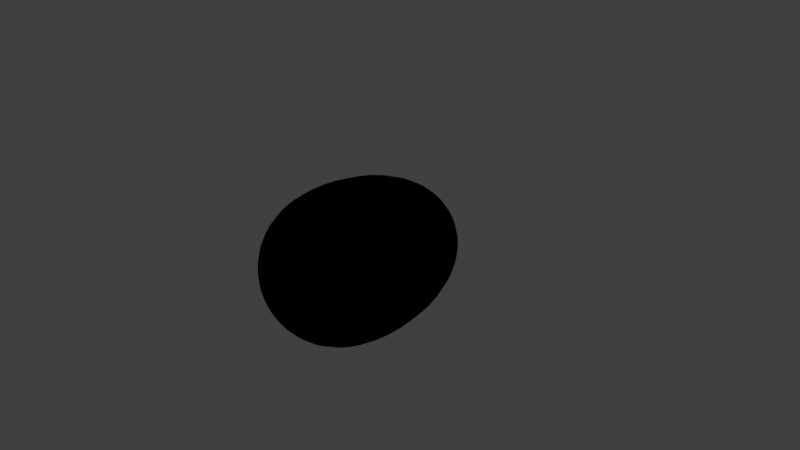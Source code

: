 # Source: egg_07_smooth_alternate_UVs.blend  (saved by Blender 2.77.0; exported with 4.5.12 LTS)
import bpy
from mathutils import Matrix  # noqa: F401  (used for matrix-valued properties, if any)

bpy.ops.wm.read_factory_settings(use_empty=True)
scene = bpy.context.scene
scene.name = 'Scene'

# ---- collections
col_collection_1 = bpy.data.collections.new('Collection 1'); scene.collection.children.link(col_collection_1)

# ---- images (referenced by path relative to the original .blend; pixels are not part of the script)
import os
ASSET_DIR = os.environ.get("B2B_ASSET_DIR", "")  # directory of the original .blend (textures are referenced by path, not embedded)
HERE = os.path.dirname(os.path.abspath(__file__))  # packed textures are extracted next to this script under _unpacked/

def load_image(name, relpath, width, height, colorspace="sRGB"):
    """Load a texture the original file referenced (path relative to the .blend, or extracted next to this script)."""
    p = next((c for c in (os.path.join(HERE, relpath), os.path.join(ASSET_DIR, relpath)) if relpath and os.path.exists(c)), "")
    if p:
        img = bpy.data.images.load(p, check_existing=True)
        img.name = name
    else:  # same state as the original file: an image datablock whose file is absent (Cycles renders it pink)
        img = bpy.data.images.new(name, width, height)
        img.source = "FILE"
        img.filepath = "//" + (relpath or name)
    img.colorspace_settings.name = colorspace
    return img
img_egg = load_image('Egg', 'Egg - Gentleman Normal.png', 1024, 1024, 'sRGB')

# ---- materials (node trees are filled in below, after node groups)
mat_egg_final_material = bpy.data.materials.new('Egg Final Material')
mat_egg_final_material.alpha_threshold = 0.0
mat_egg_final_material.roughness = 0.5

# ---- material node trees
mat_egg_final_material.use_nodes = True; mat_egg_final_material.node_tree.nodes.clear()
_N = mat_egg_final_material.node_tree.nodes; _L = mat_egg_final_material.node_tree.links
n0 = _N.new('NodeUndefined'); n0.name = 'Output'; n0.location = (300, 300)
n0.inputs[1].default_value = 1.0
n1 = _N.new('NodeUndefined'); n1.name = 'Material'; n1.location = (10, 300)
n1.inputs[1].default_value = (0.0, 0.0, 0.0, 1.0)
n1.inputs[2].default_value = 0.0
n1.inputs[3].default_value = (0.0, 0.0, 0.0)
n2 = _N.new('ShaderNodeTexImage'); n2.name = 'Image Texture'; n2.location = (-268, 355)
n2.width = 140
n2.image = img_egg
_L.new(n1.outputs[0], n0.inputs[0])
_L.new(n2.outputs[0], n1.inputs[0])

# ---- world
world_world = bpy.data.worlds.new('World'); scene.world = world_world
world_world.color = (0.05088, 0.05088, 0.05088)
world_world.use_sun_shadow = False
world_world.sun_shadow_jitter_overblur = 0.0
world_world.cycles.sampling_method = 'MANUAL'

# ---- cameras
cam_camera = bpy.data.cameras.new('Camera')
cam_camera.clip_end = 100.0
cam_camera.lens = 35.0
cam_camera.sensor_width = 32.0
cam_camera.sensor_height = 18.0
cam_camera.ortho_scale = 7.314
cam_camera.dof.focus_distance = 0.0

# ---- lights
light_lamp = bpy.data.lights.new('Lamp', 'POINT')
light_lamp.transmission_factor = 0.0
light_lamp.cutoff_distance = 30.0
light_lamp.energy = 100.0
light_lamp.shadow_buffer_clip_start = 1.001
light_lamp.shadow_soft_size = 0.1
light_lamp.shadow_maximum_resolution = 0.006
light_lamp.use_absolute_resolution = True

# ---- meshes
me_cubeziercircle_001 = bpy.data.meshes.new('CUBezierCircle.001')
me_cubeziercircle_001.from_pydata([(-0.1839, 1.763, 0.0), (-0.9999, -2.856e-08, 0.2125), (-1.011, 0.2029, 0.2148), (-1.005, 0.4095, 0.2136), (-0.982, 0.6156, 0.2087), (-0.9424, 0.8173, 0.2003), (-0.8858, 1.011, 0.1883), (-0.8119, 1.191, 0.1726), (-0.7208, 1.355, 0.1532), (-0.6121, 1.498, 0.1301), (-0.4858, 1.617, 0.1033), (-0.3418, 1.706, 0.07266), (-0.1799, 1.763, 0.03825), (-0.1333, -0.9925, 0.02833), (-0.2597, -0.9688, 0.0552), (-0.3786, -0.9298, 0.08047), (-0.4892, -0.876, 0.104), (-0.591, -0.8082, 0.1256), (-0.6833, -0.7271, 0.1452), (-0.7653, -0.6334, 0.1627), (-0.8366, -0.5277, 0.1778), (-0.8963, -0.4109, 0.1905), (-0.9439, -0.2835, 0.2006), (-0.9787, -0.1463, 0.208), (-0.9339, -5.587e-08, 0.4158), (-0.9439, 0.2029, 0.4203), (-0.9384, 0.4095, 0.4178), (-0.9172, 0.6156, 0.4084), (-0.8802, 0.8173, 0.3919), (-0.8273, 1.011, 0.3683), (-0.7583, 1.191, 0.3376), (-0.6732, 1.355, 0.2997), (-0.5717, 1.498, 0.2545), (-0.4538, 1.617, 0.202), (-0.3193, 1.706, 0.1421), (-0.168, 1.763, 0.07482), (-7.011e-08, 1.783, 1.49e-08), (-0.1245, -0.9925, 0.05543), (-0.2426, -0.9688, 0.108), (-0.3536, -0.9298, 0.1574), (-0.4569, -0.876, 0.2034), (-0.552, -0.8082, 0.2458), (-0.6381, -0.7271, 0.2841), (-0.7148, -0.6334, 0.3183), (-0.7813, -0.5277, 0.3479), (-0.8371, -0.4109, 0.3727), (-0.8816, -0.2835, 0.3925), (-0.914, -0.1463, 0.4069), (-0.827, -8.073e-08, 0.6009), (-0.8359, 0.2029, 0.6073), (-0.831, 0.4095, 0.6038), (-0.8122, 0.6156, 0.5901), (-0.7795, 0.8173, 0.5663), (-0.7326, 1.011, 0.5323), (-0.6715, 1.191, 0.4879), (-0.5961, 1.355, 0.4331), (-0.5063, 1.498, 0.3678), (-0.4018, 1.617, 0.292), (-0.2827, 1.706, 0.2054), (-0.1488, 1.763, 0.1081), (-0.1103, -0.9925, 0.0801), (-0.2148, -0.9688, 0.1561), (-0.3131, -0.9298, 0.2275), (-0.4046, -0.876, 0.294), (-0.4888, -0.8082, 0.3551), (-0.5651, -0.7271, 0.4106), (-0.633, -0.6334, 0.4599), (-0.6919, -0.5277, 0.5027), (-0.7413, -0.4109, 0.5386), (-0.7807, -0.2835, 0.5672), (-0.8094, -0.1463, 0.5881), (-0.684, -1.021e-07, 0.7597), (-0.6914, 0.2029, 0.7678), (-0.6873, 0.4095, 0.7633), (-0.6718, 0.6156, 0.7461), (-0.6447, 0.8173, 0.716), (-0.6059, 1.011, 0.673), (-0.5554, 1.191, 0.6169), (-0.4931, 1.355, 0.5476), (-0.4187, 1.498, 0.465), (-0.3324, 1.617, 0.3691), (-0.2338, 1.706, 0.2597), (-0.1231, 1.763, 0.1367), (-0.09119, -0.9925, 0.1013), (-0.1777, -0.9688, 0.1973), (-0.259, -0.9298, 0.2876), (-0.3347, -0.876, 0.3717), (-0.4043, -0.8082, 0.449), (-0.4674, -0.7271, 0.5191), (-0.5236, -0.6334, 0.5815), (-0.5723, -0.5277, 0.6356), (-0.6132, -0.4109, 0.681), (-0.6457, -0.2835, 0.7171), (-0.6695, -0.1463, 0.7435), (-0.5111, -1.189e-07, 0.8853), (-0.5166, 0.2029, 0.8948), (-0.5136, 0.4095, 0.8896), (-0.502, 0.6156, 0.8695), (-0.4817, 0.8173, 0.8344), (-0.4528, 1.011, 0.7842), (-0.415, 1.191, 0.7189), (-0.3684, 1.355, 0.6381), (-0.3129, 1.498, 0.5419), (-0.2483, 1.617, 0.4302), (-0.1747, 1.706, 0.3026), (-0.09197, 1.763, 0.1593), (-0.06814, -0.9925, 0.118), (-0.1328, -0.9688, 0.2299), (-0.1935, -0.9298, 0.3352), (-0.2501, -0.876, 0.4331), (-0.3021, -0.8082, 0.5233), (-0.3493, -0.7271, 0.6049), (-0.3912, -0.6334, 0.6776), (-0.4276, -0.5277, 0.7407), (-0.4582, -0.4109, 0.7936), (-0.4825, -0.2835, 0.8357), (-0.5003, -0.1463, 0.8665), (-0.3159, -1.306e-07, 0.9722), (-0.3193, 0.2029, 0.9827), (-0.3174, 0.4095, 0.9769), (-0.3102, 0.6156, 0.9548), (-0.2977, 0.8173, 0.9163), (-0.2798, 1.011, 0.8612), (-0.2565, 1.191, 0.7894), (-0.2277, 1.355, 0.7008), (-0.1934, 1.498, 0.5952), (-0.1535, 1.617, 0.4724), (-0.108, 1.706, 0.3324), (-0.05684, 1.763, 0.1749), (-0.04211, -0.9925, 0.1296), (-0.08205, -0.9688, 0.2525), (-0.1196, -0.9298, 0.3681), (-0.1546, -0.876, 0.4757), (-0.1867, -0.8082, 0.5746), (-0.2159, -0.7271, 0.6643), (-0.2418, -0.6334, 0.7442), (-0.2643, -0.5277, 0.8134), (-0.2832, -0.4109, 0.8715), (-0.2982, -0.2835, 0.9178), (-0.3092, -0.1463, 0.9515), (-0.1069, -1.366e-07, 1.017), (-0.108, 0.2029, 1.028), (-0.1074, 0.4095, 1.022), (-0.1049, 0.6156, 0.9985), (-0.1007, 0.8173, 0.9582), (-0.09466, 1.011, 0.9006), (-0.08677, 1.191, 0.8255), (-0.07702, 1.355, 0.7328), (-0.06541, 1.498, 0.6223), (-0.05192, 1.617, 0.494), (-0.03653, 1.706, 0.3476), (-0.01923, 1.763, 0.1829), (-0.01424, -0.9925, 0.1355), (-0.02775, -0.9688, 0.2641), (-0.04046, -0.9298, 0.3849), (-0.05228, -0.876, 0.4974), (-0.06316, -0.8082, 0.6009), (-0.07302, -0.7271, 0.6947), (-0.08179, -0.6334, 0.7782), (-0.0894, -0.5277, 0.8506), (-0.09578, -0.4109, 0.9113), (-0.1009, -0.2835, 0.9597), (-0.1046, -0.1463, 0.995), (0.1069, -1.366e-07, 1.017), (0.108, 0.2029, 1.028), (0.1074, 0.4095, 1.022), (0.1049, 0.6156, 0.9985), (0.1007, 0.8173, 0.9582), (0.09466, 1.011, 0.9006), (0.08677, 1.191, 0.8255), (0.07702, 1.355, 0.7328), (0.06541, 1.498, 0.6224), (0.05192, 1.617, 0.494), (0.03653, 1.706, 0.3476), (0.01923, 1.763, 0.1829), (0.01425, -0.9925, 0.1355), (0.02775, -0.9688, 0.2641), (0.04046, -0.9298, 0.3849), (0.05228, -0.876, 0.4974), (0.06316, -0.8082, 0.6009), (0.07302, -0.7271, 0.6947), (0.08179, -0.6334, 0.7782), (0.0894, -0.5277, 0.8506), (0.09578, -0.4109, 0.9113), (0.1009, -0.2835, 0.9597), (0.1046, -0.1463, 0.995), (0.3159, -1.306e-07, 0.9722), (0.3193, 0.2029, 0.9827), (0.3174, 0.4095, 0.9769), (0.3102, 0.6156, 0.9548), (0.2977, 0.8173, 0.9163), (0.2798, 1.011, 0.8612), (0.2565, 1.191, 0.7894), (0.2277, 1.355, 0.7008), (0.1934, 1.498, 0.5952), (0.1535, 1.617, 0.4724), (0.108, 1.706, 0.3324), (0.05684, 1.763, 0.1749), (0.04211, -0.9925, 0.1296), (0.08205, -0.9688, 0.2525), (0.1196, -0.9298, 0.3681), (0.1546, -0.876, 0.4757), (0.1867, -0.8082, 0.5746), (0.2159, -0.7271, 0.6643), (0.2418, -0.6334, 0.7442), (0.2643, -0.5277, 0.8134), (0.2832, -0.4109, 0.8715), (0.2982, -0.2835, 0.9178), (0.3092, -0.1463, 0.9515), (0.5111, -1.189e-07, 0.8853), (0.5166, 0.2029, 0.8948), (0.5136, 0.4095, 0.8896), (0.502, 0.6156, 0.8695), (0.4817, 0.8173, 0.8344), (0.4528, 1.011, 0.7842), (0.415, 1.191, 0.7189), (0.3684, 1.355, 0.6381), (0.3129, 1.498, 0.5419), (0.2483, 1.617, 0.4302), (0.1747, 1.706, 0.3026), (0.09197, 1.763, 0.1593), (0.06814, -0.9925, 0.118), (0.1328, -0.9688, 0.2299), (0.1935, -0.9298, 0.3352), (0.2501, -0.876, 0.4331), (0.3021, -0.8082, 0.5233), (0.3493, -0.7271, 0.6049), (0.3912, -0.6334, 0.6776), (0.4276, -0.5277, 0.7407), (0.4582, -0.4109, 0.7936), (0.4825, -0.2835, 0.8357), (0.5003, -0.1463, 0.8665), (0.684, -1.021e-07, 0.7597), (0.6914, 0.2029, 0.7678), (0.6873, 0.4095, 0.7633), (0.6718, 0.6156, 0.7461), (0.6447, 0.8173, 0.716), (0.6059, 1.011, 0.673), (0.5554, 1.191, 0.6169), (0.4931, 1.355, 0.5476), (0.4187, 1.498, 0.465), (0.3324, 1.617, 0.3691), (0.2338, 1.706, 0.2597), (0.1231, 1.763, 0.1367), (0.09119, -0.9925, 0.1013), (0.1777, -0.9688, 0.1973), (0.259, -0.9298, 0.2876), (0.3347, -0.876, 0.3717), (0.4043, -0.8082, 0.449), (0.4674, -0.7271, 0.5191), (0.5236, -0.6334, 0.5815), (0.5723, -0.5277, 0.6356), (0.6132, -0.4109, 0.681), (0.6457, -0.2835, 0.7171), (0.6695, -0.1463, 0.7435), (0.827, -8.073e-08, 0.6009), (0.8359, 0.2029, 0.6073), (0.831, 0.4095, 0.6038), (0.8122, 0.6156, 0.5901), (0.7795, 0.8173, 0.5663), (0.7326, 1.011, 0.5323), (0.6715, 1.191, 0.4879), (0.5961, 1.355, 0.4331), (0.5063, 1.498, 0.3678), (0.4018, 1.617, 0.292), (0.2827, 1.706, 0.2054), (0.1488, 1.763, 0.1081), (0.1103, -0.9925, 0.0801), (0.2148, -0.9688, 0.1561), (0.3131, -0.9298, 0.2275), (0.4046, -0.876, 0.294), (0.4888, -0.8082, 0.3551), (0.5651, -0.7271, 0.4106), (0.633, -0.6334, 0.4599), (0.6919, -0.5277, 0.5027), (0.7413, -0.4109, 0.5386), (0.7807, -0.2835, 0.5672), (0.8094, -0.1463, 0.5881), (0.9339, -5.587e-08, 0.4158), (0.9439, 0.2029, 0.4203), (0.9384, 0.4095, 0.4178), (0.9172, 0.6156, 0.4084), (0.8802, 0.8173, 0.3919), (0.8273, 1.011, 0.3683), (0.7583, 1.191, 0.3376), (0.6732, 1.355, 0.2997), (0.5717, 1.498, 0.2545), (0.4538, 1.617, 0.202), (0.3193, 1.706, 0.1421), (0.168, 1.763, 0.07482), (0.1245, -0.9925, 0.05543), (0.2426, -0.9688, 0.108), (0.3536, -0.9298, 0.1574), (0.4569, -0.876, 0.2034), (0.552, -0.8082, 0.2458), (0.6381, -0.7271, 0.2841), (0.7148, -0.6334, 0.3183), (0.7813, -0.5277, 0.3479), (0.8371, -0.4109, 0.3727), (0.8816, -0.2835, 0.3925), (0.914, -0.1463, 0.4069), (0.9999, -2.856e-08, 0.2125), (1.011, 0.2029, 0.2148), (1.005, 0.4095, 0.2136), (0.982, 0.6156, 0.2087), (0.9424, 0.8173, 0.2003), (0.8858, 1.011, 0.1883), (0.8119, 1.191, 0.1726), (0.7208, 1.355, 0.1532), (0.6121, 1.498, 0.1301), (0.4858, 1.617, 0.1033), (0.3418, 1.706, 0.07266), (0.1799, 1.763, 0.03825), (0.1333, -0.9925, 0.02833), (0.2597, -0.9688, 0.0552), (0.3786, -0.9298, 0.08047), (0.4892, -0.876, 0.104), (0.591, -0.8082, 0.1256), (0.6833, -0.7271, 0.1452), (0.7653, -0.6334, 0.1627), (0.8366, -0.5277, 0.1778), (0.8963, -0.4109, 0.1905), (0.9439, -0.2835, 0.2006), (0.9787, -0.1463, 0.208), (1.022, 1.665e-15, -1.207e-07), (1.033, 0.2029, -4.617e-08), (1.027, 0.4095, -7.597e-08), (1.004, 0.6156, 1.028e-07), (0.9635, 0.8173, 2.833e-08), (0.9056, 1.011, 1.326e-07), (0.8301, 1.191, 3.562e-07), (0.7369, 1.355, 2.37e-07), (0.6258, 1.498, 3.115e-07), (0.4967, 1.617, 4.009e-07), (0.3495, 1.706, 3.189e-07), (0.1839, 1.763, 3.189e-07), (0.1363, -0.9925, -4.336e-07), (0.2655, -0.9688, -4.112e-07), (0.387, -0.9298, -4.112e-07), (0.5002, -0.876, -3.814e-07), (0.6042, -0.8082, -3.293e-07), (0.6985, -0.7271, -3.889e-07), (0.7824, -0.6334, -1.654e-07), (0.8553, -0.5277, -1.058e-07), (0.9163, -0.4109, -1.952e-07), (0.965, -0.2835, -1.356e-07), (1.001, -0.1463, 2.833e-08), (0.9999, 2.856e-08, -0.2125), (1.011, 0.2029, -0.2148), (1.005, 0.4095, -0.2136), (0.982, 0.6156, -0.2087), (0.9424, 0.8173, -0.2003), (0.8858, 1.011, -0.1883), (0.8119, 1.191, -0.1726), (0.7208, 1.355, -0.1532), (0.6121, 1.498, -0.1301), (0.4858, 1.617, -0.1033), (0.3418, 1.706, -0.07266), (0.1799, 1.763, -0.03824), (0.1333, -0.9925, -0.02833), (0.2597, -0.9688, -0.0552), (0.3786, -0.9298, -0.08047), (0.4892, -0.876, -0.104), (0.591, -0.8082, -0.1256), (0.6833, -0.7271, -0.1452), (0.7653, -0.6334, -0.1627), (0.8366, -0.5277, -0.1778), (0.8963, -0.4109, -0.1905), (0.9439, -0.2835, -0.2006), (0.9787, -0.1463, -0.208), (0.9339, 5.587e-08, -0.4158), (0.9439, 0.2029, -0.4203), (0.9384, 0.4095, -0.4178), (0.9172, 0.6156, -0.4084), (0.8802, 0.8173, -0.3919), (0.8273, 1.011, -0.3683), (0.7583, 1.191, -0.3376), (0.6732, 1.355, -0.2997), (0.5717, 1.498, -0.2545), (0.4538, 1.617, -0.202), (0.3193, 1.706, -0.1421), (0.168, 1.763, -0.07482), (-8.197e-08, -1.0, -3.857e-07), (0.1245, -0.9925, -0.05543), (0.2426, -0.9688, -0.108), (0.3536, -0.9298, -0.1574), (0.4569, -0.876, -0.2034), (0.552, -0.8082, -0.2458), (0.6381, -0.7271, -0.2841), (0.7148, -0.6334, -0.3183), (0.7813, -0.5277, -0.3479), (0.8371, -0.4109, -0.3727), (0.8816, -0.2835, -0.3925), (0.914, -0.1463, -0.4069), (0.827, 8.073e-08, -0.6009), (0.8359, 0.2029, -0.6073), (0.831, 0.4095, -0.6038), (0.8122, 0.6156, -0.5901), (0.7795, 0.8173, -0.5663), (0.7326, 1.011, -0.5323), (0.6715, 1.191, -0.4879), (0.5961, 1.355, -0.4331), (0.5063, 1.498, -0.3678), (0.4018, 1.617, -0.292), (0.2827, 1.706, -0.2054), (0.1488, 1.763, -0.1081), (0.1103, -0.9925, -0.0801), (0.2148, -0.9688, -0.1561), (0.3131, -0.9298, -0.2275), (0.4046, -0.876, -0.294), (0.4888, -0.8082, -0.3551), (0.5651, -0.7271, -0.4106), (0.633, -0.6334, -0.4599), (0.6919, -0.5277, -0.5027), (0.7413, -0.4109, -0.5386), (0.7807, -0.2835, -0.5672), (0.8094, -0.1463, -0.5881), (0.684, 1.021e-07, -0.7597), (0.6914, 0.2029, -0.7678), (0.6873, 0.4095, -0.7633), (0.6718, 0.6156, -0.7461), (0.6447, 0.8173, -0.716), (0.6059, 1.011, -0.673), (0.5554, 1.191, -0.6169), (0.4931, 1.355, -0.5476), (0.4187, 1.498, -0.465), (0.3324, 1.617, -0.3691), (0.2338, 1.706, -0.2597), (0.1231, 1.763, -0.1367), (0.09119, -0.9925, -0.1013), (0.1777, -0.9688, -0.1973), (0.259, -0.9298, -0.2876), (0.3347, -0.876, -0.3717), (0.4043, -0.8082, -0.449), (0.4674, -0.7271, -0.5191), (0.5236, -0.6334, -0.5815), (0.5723, -0.5277, -0.6356), (0.6132, -0.4109, -0.681), (0.6457, -0.2835, -0.7171), (0.6695, -0.1463, -0.7435), (0.5111, 1.189e-07, -0.8853), (0.5166, 0.2029, -0.8948), (0.5136, 0.4095, -0.8896), (0.502, 0.6156, -0.8695), (0.4817, 0.8173, -0.8344), (0.4528, 1.011, -0.7842), (0.415, 1.191, -0.7189), (0.3684, 1.355, -0.6381), (0.3129, 1.498, -0.5419), (0.2483, 1.617, -0.4302), (0.1747, 1.706, -0.3026), (0.09197, 1.763, -0.1593), (0.06814, -0.9925, -0.118), (0.1328, -0.9688, -0.2299), (0.1935, -0.9298, -0.3352), (0.2501, -0.876, -0.4331), (0.3021, -0.8082, -0.5233), (0.3493, -0.7271, -0.605), (0.3912, -0.6334, -0.6776), (0.4276, -0.5277, -0.7407), (0.4582, -0.4109, -0.7936), (0.4825, -0.2835, -0.8357), (0.5003, -0.1463, -0.8665), (0.3159, 1.306e-07, -0.9722), (0.3193, 0.2029, -0.9827), (0.3174, 0.4095, -0.9769), (0.3102, 0.6156, -0.9548), (0.2977, 0.8173, -0.9163), (0.2798, 1.011, -0.8612), (0.2565, 1.191, -0.7894), (0.2277, 1.355, -0.7008), (0.1934, 1.498, -0.5952), (0.1535, 1.617, -0.4724), (0.108, 1.706, -0.3324), (0.05684, 1.763, -0.1749), (0.04211, -0.9925, -0.1296), (0.08205, -0.9688, -0.2525), (0.1196, -0.9298, -0.3681), (0.1546, -0.876, -0.4757), (0.1867, -0.8082, -0.5746), (0.2159, -0.7271, -0.6643), (0.2418, -0.6334, -0.7442), (0.2643, -0.5277, -0.8134), (0.2832, -0.4109, -0.8715), (0.2982, -0.2835, -0.9178), (0.3092, -0.1463, -0.9515), (0.1069, 1.366e-07, -1.017), (0.108, 0.2029, -1.028), (0.1074, 0.4095, -1.022), (0.1049, 0.6156, -0.9985), (0.1007, 0.8173, -0.9582), (0.09466, 1.011, -0.9006), (0.08677, 1.191, -0.8255), (0.07702, 1.355, -0.7328), (0.06541, 1.498, -0.6223), (0.05192, 1.617, -0.494), (0.03653, 1.706, -0.3476), (0.01923, 1.763, -0.1829), (0.01424, -0.9925, -0.1355), (0.02775, -0.9688, -0.2641), (0.04046, -0.9298, -0.3849), (0.05228, -0.876, -0.4974), (0.06316, -0.8082, -0.6009), (0.07302, -0.7271, -0.6947), (0.08179, -0.6334, -0.7782), (0.0894, -0.5277, -0.8506), (0.09578, -0.4109, -0.9113), (0.1009, -0.2835, -0.9597), (0.1046, -0.1463, -0.995), (-0.1069, 1.366e-07, -1.017), (-0.108, 0.2029, -1.028), (-0.1074, 0.4095, -1.022), (-0.1049, 0.6156, -0.9985), (-0.1007, 0.8173, -0.9582), (-0.09466, 1.011, -0.9006), (-0.08677, 1.191, -0.8255), (-0.07702, 1.355, -0.7328), (-0.06541, 1.498, -0.6223), (-0.05192, 1.617, -0.494), (-0.03653, 1.706, -0.3476), (-0.01923, 1.763, -0.1829), (-0.01425, -0.9925, -0.1355), (-0.02775, -0.9688, -0.2641), (-0.04046, -0.9298, -0.3849), (-0.05228, -0.876, -0.4974), (-0.06316, -0.8082, -0.6009), (-0.07302, -0.7271, -0.6947), (-0.08179, -0.6334, -0.7782), (-0.0894, -0.5277, -0.8506), (-0.09578, -0.4109, -0.9113), (-0.1009, -0.2835, -0.9597), (-0.1046, -0.1463, -0.995), (-0.3159, 1.306e-07, -0.9722), (-0.3193, 0.2029, -0.9827), (-0.3174, 0.4095, -0.9769), (-0.3102, 0.6156, -0.9548), (-0.2977, 0.8173, -0.9163), (-0.2798, 1.011, -0.8612), (-0.2565, 1.191, -0.7894), (-0.2277, 1.355, -0.7008), (-0.1934, 1.498, -0.5952), (-0.1535, 1.617, -0.4724), (-0.108, 1.706, -0.3324), (-0.05684, 1.763, -0.1749), (-0.04211, -0.9925, -0.1296), (-0.08205, -0.9688, -0.2525), (-0.1196, -0.9298, -0.3681), (-0.1546, -0.876, -0.4757), (-0.1867, -0.8082, -0.5746), (-0.2159, -0.7271, -0.6643), (-0.2418, -0.6334, -0.7442), (-0.2643, -0.5277, -0.8134), (-0.2832, -0.4109, -0.8715), (-0.2982, -0.2835, -0.9178), (-0.3092, -0.1463, -0.9515), (-0.5111, 1.189e-07, -0.8853), (-0.5166, 0.2029, -0.8948), (-0.5136, 0.4095, -0.8896), (-0.502, 0.6156, -0.8695), (-0.4817, 0.8173, -0.8344), (-0.4528, 1.011, -0.7842), (-0.415, 1.191, -0.7189), (-0.3684, 1.355, -0.6381), (-0.3129, 1.498, -0.5419), (-0.2483, 1.617, -0.4302), (-0.1747, 1.706, -0.3026), (-0.09197, 1.763, -0.1593), (-0.06814, -0.9925, -0.118), (-0.1328, -0.9688, -0.2299), (-0.1935, -0.9298, -0.3352), (-0.2501, -0.876, -0.4331), (-0.3021, -0.8082, -0.5233), (-0.3493, -0.7271, -0.6049), (-0.3912, -0.6334, -0.6776), (-0.4276, -0.5277, -0.7407), (-0.4582, -0.4109, -0.7936), (-0.4825, -0.2835, -0.8357), (-0.5003, -0.1463, -0.8665), (-0.684, 1.021e-07, -0.7597), (-0.6914, 0.2029, -0.7678), (-0.6873, 0.4095, -0.7633), (-0.6718, 0.6156, -0.7461), (-0.6447, 0.8173, -0.716), (-0.6059, 1.011, -0.673), (-0.5554, 1.191, -0.6169), (-0.4931, 1.355, -0.5476), (-0.4187, 1.498, -0.465), (-0.3324, 1.617, -0.3691), (-0.2338, 1.706, -0.2597), (-0.1231, 1.763, -0.1367), (-0.09119, -0.9925, -0.1013), (-0.1777, -0.9688, -0.1973), (-0.259, -0.9298, -0.2876), (-0.3347, -0.876, -0.3717), (-0.4043, -0.8082, -0.449), (-0.4674, -0.7271, -0.5191), (-0.5236, -0.6334, -0.5815), (-0.5723, -0.5277, -0.6356), (-0.6132, -0.4109, -0.681), (-0.6457, -0.2835, -0.7171), (-0.6695, -0.1463, -0.7435), (-0.827, 8.073e-08, -0.6009), (-0.8359, 0.2029, -0.6073), (-0.831, 0.4095, -0.6038), (-0.8122, 0.6156, -0.5901), (-0.7795, 0.8173, -0.5663), (-0.7326, 1.011, -0.5323), (-0.6715, 1.191, -0.4879), (-0.5961, 1.355, -0.4331), (-0.5063, 1.498, -0.3678), (-0.4018, 1.617, -0.292), (-0.2827, 1.706, -0.2054), (-0.1488, 1.763, -0.1081), (-0.1103, -0.9925, -0.0801), (-0.2148, -0.9688, -0.1561), (-0.3131, -0.9298, -0.2275), (-0.4046, -0.876, -0.294), (-0.4888, -0.8082, -0.3551), (-0.5651, -0.7271, -0.4106), (-0.633, -0.6334, -0.4599), (-0.6919, -0.5277, -0.5027), (-0.7413, -0.4109, -0.5386), (-0.7807, -0.2835, -0.5672), (-0.8094, -0.1463, -0.5881), (-0.9339, 5.587e-08, -0.4158), (-0.9439, 0.2029, -0.4203), (-0.9384, 0.4095, -0.4178), (-0.9172, 0.6156, -0.4084), (-0.8802, 0.8173, -0.3919), (-0.8273, 1.011, -0.3683), (-0.7583, 1.191, -0.3376), (-0.6732, 1.355, -0.2997), (-0.5717, 1.498, -0.2545), (-0.4538, 1.617, -0.202), (-0.3193, 1.706, -0.1421), (-0.168, 1.763, -0.07482), (-0.1245, -0.9925, -0.05543), (-0.2426, -0.9688, -0.108), (-0.3536, -0.9298, -0.1574), (-0.4569, -0.876, -0.2034), (-0.552, -0.8082, -0.2458), (-0.6381, -0.7271, -0.2841), (-0.7148, -0.6334, -0.3183), (-0.7813, -0.5277, -0.3479), (-0.8371, -0.4109, -0.3727), (-0.8816, -0.2835, -0.3925), (-0.914, -0.1463, -0.4069), (-0.9999, 2.856e-08, -0.2125), (-1.011, 0.2029, -0.2148), (-1.005, 0.4095, -0.2136), (-0.982, 0.6156, -0.2087), (-0.9424, 0.8173, -0.2003), (-0.8858, 1.011, -0.1883), (-0.8119, 1.191, -0.1726), (-0.7208, 1.355, -0.1532), (-0.6121, 1.498, -0.1301), (-0.4858, 1.617, -0.1033), (-0.3418, 1.706, -0.07266), (-0.1799, 1.763, -0.03825), (-0.1333, -0.9925, -0.02833), (-0.2597, -0.9688, -0.0552), (-0.3786, -0.9298, -0.08047), (-0.4892, -0.876, -0.104), (-0.591, -0.8082, -0.1256), (-0.6833, -0.7271, -0.1452), (-0.7653, -0.6334, -0.1627), (-0.8366, -0.5277, -0.1778), (-0.8963, -0.4109, -0.1905), (-0.9439, -0.2835, -0.2006), (-0.9787, -0.1463, -0.208), (-1.022, -3.919e-14, 1.475e-07), (-1.033, 0.2029, 1.624e-07), (-1.027, 0.4095, 7.304e-08), (-1.004, 0.6156, 4.324e-08), (-0.9635, 0.8173, 1.326e-07), (-0.9056, 1.011, 5.814e-08), (-0.8301, 1.191, 4.324e-08), (-0.7369, 1.355, 1.028e-07), (-0.6258, 1.498, 1.475e-07), (-0.4967, 1.617, 8.794e-08), (-0.3495, 1.706, 5.069e-08), (-0.1363, -0.9925, 2.647e-08), (-0.2655, -0.9688, 3.206e-08), (-0.387, -0.9298, 8.794e-08), (-0.5002, -0.876, -1.637e-08), (-0.6042, -0.8082, 1.343e-08), (-0.6985, -0.7271, 2.519e-07), (-0.7824, -0.6334, -3.127e-08), (-0.8553, -0.5277, 7.304e-08), (-0.9163, -0.4109, 2.668e-07), (-0.965, -0.2835, 2.817e-07), (-1.001, -0.1463, 5.814e-08)], [], [(672, 3, 4, 673), (685, 17, 18, 686), (680, 11, 12, 0), (673, 4, 5, 674), (686, 18, 19, 687), (0, 12, 36), (674, 5, 6, 675), (687, 19, 20, 688), (382, 13, 681), (675, 6, 7, 676), (688, 20, 21, 689), (681, 13, 14, 682), (676, 7, 8, 677), (689, 21, 22, 690), (682, 14, 15, 683), (677, 8, 9, 678), (690, 22, 23, 691), (670, 1, 2, 671), (683, 15, 16, 684), (678, 9, 10, 679), (691, 23, 1, 670), (671, 2, 3, 672), (684, 16, 17, 685), (679, 10, 11, 680), (1, 24, 25, 2), (15, 39, 40, 16), (9, 32, 33, 10), (23, 47, 24, 1), (2, 25, 26, 3), (16, 40, 41, 17), (10, 33, 34, 11), (3, 26, 27, 4), (17, 41, 42, 18), (11, 34, 35, 12), (4, 27, 28, 5), (18, 42, 43, 19), (12, 35, 36), (5, 28, 29, 6), (19, 43, 44, 20), (382, 37, 13), (6, 29, 30, 7), (20, 44, 45, 21), (13, 37, 38, 14), (7, 30, 31, 8), (21, 45, 46, 22), (14, 38, 39, 15), (8, 31, 32, 9), (22, 46, 47, 23), (27, 51, 52, 28), (42, 65, 66, 43), (35, 59, 36), (28, 52, 53, 29), (43, 66, 67, 44), (382, 60, 37), (29, 53, 54, 30), (44, 67, 68, 45), (37, 60, 61, 38), (30, 54, 55, 31), (45, 68, 69, 46), (38, 61, 62, 39), (31, 55, 56, 32), (46, 69, 70, 47), (24, 48, 49, 25), (39, 62, 63, 40), (32, 56, 57, 33), (47, 70, 48, 24), (25, 49, 50, 26), (40, 63, 64, 41), (33, 57, 58, 34), (26, 50, 51, 27), (41, 64, 65, 42), (34, 58, 59, 35), (60, 83, 84, 61), (54, 77, 78, 55), (68, 91, 92, 69), (61, 84, 85, 62), (55, 78, 79, 56), (69, 92, 93, 70), (48, 71, 72, 49), (62, 85, 86, 63), (56, 79, 80, 57), (70, 93, 71, 48), (49, 72, 73, 50), (63, 86, 87, 64), (57, 80, 81, 58), (50, 73, 74, 51), (64, 87, 88, 65), (58, 81, 82, 59), (51, 74, 75, 52), (65, 88, 89, 66), (59, 82, 36), (52, 75, 76, 53), (66, 89, 90, 67), (382, 83, 60), (53, 76, 77, 54), (67, 90, 91, 68), (72, 95, 96, 73), (86, 109, 110, 87), (80, 103, 104, 81), (73, 96, 97, 74), (87, 110, 111, 88), (81, 104, 105, 82), (74, 97, 98, 75), (88, 111, 112, 89), (82, 105, 36), (75, 98, 99, 76), (89, 112, 113, 90), (382, 106, 83), (76, 99, 100, 77), (90, 113, 114, 91), (83, 106, 107, 84), (77, 100, 101, 78), (91, 114, 115, 92), (84, 107, 108, 85), (78, 101, 102, 79), (92, 115, 116, 93), (71, 94, 95, 72), (85, 108, 109, 86), (79, 102, 103, 80), (93, 116, 94, 71), (98, 121, 122, 99), (112, 135, 136, 113), (382, 129, 106), (99, 122, 123, 100), (113, 136, 137, 114), (106, 129, 130, 107), (100, 123, 124, 101), (114, 137, 138, 115), (107, 130, 131, 108), (101, 124, 125, 102), (115, 138, 139, 116), (94, 117, 118, 95), (108, 131, 132, 109), (102, 125, 126, 103), (116, 139, 117, 94), (95, 118, 119, 96), (109, 132, 133, 110), (103, 126, 127, 104), (96, 119, 120, 97), (110, 133, 134, 111), (104, 127, 128, 105), (97, 120, 121, 98), (111, 134, 135, 112), (105, 128, 36), (130, 153, 154, 131), (124, 147, 148, 125), (138, 161, 162, 139), (117, 140, 141, 118), (131, 154, 155, 132), (125, 148, 149, 126), (139, 162, 140, 117), (118, 141, 142, 119), (132, 155, 156, 133), (126, 149, 150, 127), (119, 142, 143, 120), (133, 156, 157, 134), (127, 150, 151, 128), (120, 143, 144, 121), (134, 157, 158, 135), (128, 151, 36), (121, 144, 145, 122), (135, 158, 159, 136), (382, 152, 129), (122, 145, 146, 123), (136, 159, 160, 137), (129, 152, 153, 130), (123, 146, 147, 124), (137, 160, 161, 138), (142, 165, 166, 143), (156, 179, 180, 157), (150, 173, 174, 151), (143, 166, 167, 144), (157, 180, 181, 158), (151, 174, 36), (144, 167, 168, 145), (158, 181, 182, 159), (382, 175, 152), (145, 168, 169, 146), (159, 182, 183, 160), (152, 175, 176, 153), (146, 169, 170, 147), (160, 183, 184, 161), (153, 176, 177, 154), (147, 170, 171, 148), (161, 184, 185, 162), (140, 163, 164, 141), (154, 177, 178, 155), (148, 171, 172, 149), (162, 185, 163, 140), (141, 164, 165, 142), (155, 178, 179, 156), (149, 172, 173, 150), (168, 191, 192, 169), (182, 205, 206, 183), (175, 198, 199, 176), (169, 192, 193, 170), (183, 206, 207, 184), (176, 199, 200, 177), (170, 193, 194, 171), (184, 207, 208, 185), (163, 186, 187, 164), (177, 200, 201, 178), (171, 194, 195, 172), (185, 208, 186, 163), (164, 187, 188, 165), (178, 201, 202, 179), (172, 195, 196, 173), (165, 188, 189, 166), (179, 202, 203, 180), (173, 196, 197, 174), (166, 189, 190, 167), (180, 203, 204, 181), (174, 197, 36), (167, 190, 191, 168), (181, 204, 205, 182), (382, 198, 175), (200, 223, 224, 201), (194, 217, 218, 195), (208, 231, 209, 186), (187, 210, 211, 188), (201, 224, 225, 202), (195, 218, 219, 196), (188, 211, 212, 189), (202, 225, 226, 203), (196, 219, 220, 197), (189, 212, 213, 190), (203, 226, 227, 204), (197, 220, 36), (190, 213, 214, 191), (204, 227, 228, 205), (382, 221, 198), (191, 214, 215, 192), (205, 228, 229, 206), (198, 221, 222, 199), (192, 215, 216, 193), (206, 229, 230, 207), (199, 222, 223, 200), (193, 216, 217, 194), (207, 230, 231, 208), (186, 209, 210, 187), (212, 235, 236, 213), (226, 249, 250, 227), (220, 243, 36), (213, 236, 237, 214), (227, 250, 251, 228), (382, 244, 221), (214, 237, 238, 215), (228, 251, 252, 229), (221, 244, 245, 222), (215, 238, 239, 216), (229, 252, 253, 230), (222, 245, 246, 223), (216, 239, 240, 217), (230, 253, 254, 231), (209, 232, 233, 210), (223, 246, 247, 224), (217, 240, 241, 218), (231, 254, 232, 209), (210, 233, 234, 211), (224, 247, 248, 225), (218, 241, 242, 219), (211, 234, 235, 212), (225, 248, 249, 226), (219, 242, 243, 220), (238, 261, 262, 239), (252, 275, 276, 253), (245, 268, 269, 246), (239, 262, 263, 240), (253, 276, 277, 254), (232, 255, 256, 233), (246, 269, 270, 247), (240, 263, 264, 241), (254, 277, 255, 232), (233, 256, 257, 234), (247, 270, 271, 248), (241, 264, 265, 242), (234, 257, 258, 235), (248, 271, 272, 249), (242, 265, 266, 243), (235, 258, 259, 236), (249, 272, 273, 250), (243, 266, 36), (236, 259, 260, 237), (250, 273, 274, 251), (382, 267, 244), (237, 260, 261, 238), (251, 274, 275, 252), (244, 267, 268, 245), (270, 293, 294, 271), (264, 287, 288, 265), (257, 280, 281, 258), (271, 294, 295, 272), (265, 288, 289, 266), (258, 281, 282, 259), (272, 295, 296, 273), (266, 289, 36), (259, 282, 283, 260), (273, 296, 297, 274), (382, 290, 267), (260, 283, 284, 261), (274, 297, 298, 275), (267, 290, 291, 268), (261, 284, 285, 262), (275, 298, 299, 276), (268, 291, 292, 269), (262, 285, 286, 263), (276, 299, 300, 277), (255, 278, 279, 256), (269, 292, 293, 270), (263, 286, 287, 264), (277, 300, 278, 255), (256, 279, 280, 257), (282, 305, 306, 283), (296, 319, 320, 297), (382, 313, 290), (283, 306, 307, 284), (297, 320, 321, 298), (290, 313, 314, 291), (284, 307, 308, 285), (298, 321, 322, 299), (291, 314, 315, 292), (285, 308, 309, 286), (299, 322, 323, 300), (278, 301, 302, 279), (292, 315, 316, 293), (286, 309, 310, 287), (300, 323, 301, 278), (279, 302, 303, 280), (293, 316, 317, 294), (287, 310, 311, 288), (280, 303, 304, 281), (294, 317, 318, 295), (288, 311, 312, 289), (281, 304, 305, 282), (295, 318, 319, 296), (289, 312, 36), (308, 331, 332, 309), (322, 345, 346, 323), (301, 324, 325, 302), (315, 338, 339, 316), (309, 332, 333, 310), (323, 346, 324, 301), (302, 325, 326, 303), (316, 339, 340, 317), (310, 333, 334, 311), (303, 326, 327, 304), (317, 340, 341, 318), (311, 334, 335, 312), (304, 327, 328, 305), (318, 341, 342, 319), (312, 335, 36), (305, 328, 329, 306), (319, 342, 343, 320), (382, 336, 313), (306, 329, 330, 307), (320, 343, 344, 321), (313, 336, 337, 314), (307, 330, 331, 308), (321, 344, 345, 322), (314, 337, 338, 315), (340, 363, 364, 341), (334, 357, 358, 335), (327, 350, 351, 328), (341, 364, 365, 342), (335, 358, 36), (328, 351, 352, 329), (342, 365, 366, 343), (382, 359, 336), (329, 352, 353, 330), (343, 366, 367, 344), (336, 359, 360, 337), (330, 353, 354, 331), (344, 367, 368, 345), (337, 360, 361, 338), (331, 354, 355, 332), (345, 368, 369, 346), (324, 347, 348, 325), (338, 361, 362, 339), (332, 355, 356, 333), (346, 369, 347, 324), (325, 348, 349, 326), (339, 362, 363, 340), (333, 356, 357, 334), (326, 349, 350, 327), (352, 375, 376, 353), (366, 390, 391, 367), (359, 383, 384, 360), (353, 376, 377, 354), (367, 391, 392, 368), (360, 384, 385, 361), (354, 377, 378, 355), (368, 392, 393, 369), (347, 370, 371, 348), (361, 385, 386, 362), (355, 378, 379, 356), (369, 393, 370, 347), (348, 371, 372, 349), (362, 386, 387, 363), (356, 379, 380, 357), (349, 372, 373, 350), (363, 387, 388, 364), (357, 380, 381, 358), (350, 373, 374, 351), (364, 388, 389, 365), (358, 381, 36), (351, 374, 375, 352), (365, 389, 390, 366), (382, 383, 359), (378, 402, 403, 379), (393, 416, 394, 370), (371, 395, 396, 372), (386, 409, 410, 387), (379, 403, 404, 380), (372, 396, 397, 373), (387, 410, 411, 388), (380, 404, 405, 381), (373, 397, 398, 374), (388, 411, 412, 389), (381, 405, 36), (374, 398, 399, 375), (389, 412, 413, 390), (382, 406, 383), (375, 399, 400, 376), (390, 413, 414, 391), (383, 406, 407, 384), (376, 400, 401, 377), (391, 414, 415, 392), (384, 407, 408, 385), (377, 401, 402, 378), (392, 415, 416, 393), (370, 394, 395, 371), (385, 408, 409, 386), (411, 434, 435, 412), (405, 428, 36), (398, 421, 422, 399), (412, 435, 436, 413), (382, 429, 406), (399, 422, 423, 400), (413, 436, 437, 414), (406, 429, 430, 407), (400, 423, 424, 401), (414, 437, 438, 415), (407, 430, 431, 408), (401, 424, 425, 402), (415, 438, 439, 416), (394, 417, 418, 395), (408, 431, 432, 409), (402, 425, 426, 403), (416, 439, 417, 394), (395, 418, 419, 396), (409, 432, 433, 410), (403, 426, 427, 404), (396, 419, 420, 397), (410, 433, 434, 411), (404, 427, 428, 405), (397, 420, 421, 398), (423, 446, 447, 424), (437, 460, 461, 438), (430, 453, 454, 431), (424, 447, 448, 425), (438, 461, 462, 439), (417, 440, 441, 418), (431, 454, 455, 432), (425, 448, 449, 426), (439, 462, 440, 417), (418, 441, 442, 419), (432, 455, 456, 433), (426, 449, 450, 427), (419, 442, 443, 420), (433, 456, 457, 434), (427, 450, 451, 428), (420, 443, 444, 421), (434, 457, 458, 435), (428, 451, 36), (421, 444, 445, 422), (435, 458, 459, 436), (382, 452, 429), (422, 445, 446, 423), (436, 459, 460, 437), (429, 452, 453, 430), (449, 472, 473, 450), (442, 465, 466, 443), (456, 479, 480, 457), (450, 473, 474, 451), (443, 466, 467, 444), (457, 480, 481, 458), (451, 474, 36), (444, 467, 468, 445), (458, 481, 482, 459), (382, 475, 452), (445, 468, 469, 446), (459, 482, 483, 460), (452, 475, 476, 453), (446, 469, 470, 447), (460, 483, 484, 461), (453, 476, 477, 454), (447, 470, 471, 448), (461, 484, 485, 462), (440, 463, 464, 441), (454, 477, 478, 455), (448, 471, 472, 449), (462, 485, 463, 440), (441, 464, 465, 442), (455, 478, 479, 456), (481, 504, 505, 482), (382, 498, 475), (468, 491, 492, 469), (482, 505, 506, 483), (475, 498, 499, 476), (469, 492, 493, 470), (483, 506, 507, 484), (476, 499, 500, 477), (470, 493, 494, 471), (484, 507, 508, 485), (463, 486, 487, 464), (477, 500, 501, 478), (471, 494, 495, 472), (485, 508, 486, 463), (464, 487, 488, 465), (478, 501, 502, 479), (472, 495, 496, 473), (465, 488, 489, 466), (479, 502, 503, 480), (473, 496, 497, 474), (466, 489, 490, 467), (480, 503, 504, 481), (474, 497, 36), (467, 490, 491, 468), (493, 516, 517, 494), (507, 530, 531, 508), (486, 509, 510, 487), (500, 523, 524, 501), (494, 517, 518, 495), (508, 531, 509, 486), (487, 510, 511, 488), (501, 524, 525, 502), (495, 518, 519, 496), (488, 511, 512, 489), (502, 525, 526, 503), (496, 519, 520, 497), (489, 512, 513, 490), (503, 526, 527, 504), (497, 520, 36), (490, 513, 514, 491), (504, 527, 528, 505), (382, 521, 498), (491, 514, 515, 492), (505, 528, 529, 506), (498, 521, 522, 499), (492, 515, 516, 493), (506, 529, 530, 507), (499, 522, 523, 500), (519, 542, 543, 520), (512, 535, 536, 513), (526, 549, 550, 527), (520, 543, 36), (513, 536, 537, 514), (527, 550, 551, 528), (382, 544, 521), (514, 537, 538, 515), (528, 551, 552, 529), (521, 544, 545, 522), (515, 538, 539, 516), (529, 552, 553, 530), (522, 545, 546, 523), (516, 539, 540, 517), (530, 553, 554, 531), (509, 532, 533, 510), (523, 546, 547, 524), (517, 540, 541, 518), (531, 554, 532, 509), (510, 533, 534, 511), (524, 547, 548, 525), (518, 541, 542, 519), (511, 534, 535, 512), (525, 548, 549, 526), (551, 574, 575, 552), (544, 567, 568, 545), (538, 561, 562, 539), (552, 575, 576, 553), (545, 568, 569, 546), (539, 562, 563, 540), (553, 576, 577, 554), (532, 555, 556, 533), (546, 569, 570, 547), (540, 563, 564, 541), (554, 577, 555, 532), (533, 556, 557, 534), (547, 570, 571, 548), (541, 564, 565, 542), (534, 557, 558, 535), (548, 571, 572, 549), (542, 565, 566, 543), (535, 558, 559, 536), (549, 572, 573, 550), (543, 566, 36), (536, 559, 560, 537), (550, 573, 574, 551), (382, 567, 544), (537, 560, 561, 538), (563, 586, 587, 564), (577, 600, 578, 555), (556, 579, 580, 557), (570, 593, 594, 571), (564, 587, 588, 565), (557, 580, 581, 558), (571, 594, 595, 572), (565, 588, 589, 566), (558, 581, 582, 559), (572, 595, 596, 573), (566, 589, 36), (559, 582, 583, 560), (573, 596, 597, 574), (382, 590, 567), (560, 583, 584, 561), (574, 597, 598, 575), (567, 590, 591, 568), (561, 584, 585, 562), (575, 598, 599, 576), (568, 591, 592, 569), (562, 585, 586, 563), (576, 599, 600, 577), (555, 578, 579, 556), (569, 592, 593, 570), (589, 612, 36), (582, 605, 606, 583), (596, 619, 620, 597), (382, 613, 590), (583, 606, 607, 584), (597, 620, 621, 598), (590, 613, 614, 591), (584, 607, 608, 585), (598, 621, 622, 599), (591, 614, 615, 592), (585, 608, 609, 586), (599, 622, 623, 600), (578, 601, 602, 579), (592, 615, 616, 593), (586, 609, 610, 587), (600, 623, 601, 578), (579, 602, 603, 580), (593, 616, 617, 594), (587, 610, 611, 588), (580, 603, 604, 581), (594, 617, 618, 595), (588, 611, 612, 589), (581, 604, 605, 582), (595, 618, 619, 596), (621, 644, 645, 622), (614, 637, 638, 615), (608, 631, 632, 609), (622, 645, 646, 623), (601, 624, 625, 602), (615, 638, 639, 616), (609, 632, 633, 610), (623, 646, 624, 601), (602, 625, 626, 603), (616, 639, 640, 617), (610, 633, 634, 611), (603, 626, 627, 604), (617, 640, 641, 618), (611, 634, 635, 612), (604, 627, 628, 605), (618, 641, 642, 619), (612, 635, 36), (605, 628, 629, 606), (619, 642, 643, 620), (382, 636, 613), (606, 629, 630, 607), (620, 643, 644, 621), (613, 636, 637, 614), (607, 630, 631, 608), (633, 656, 657, 634), (626, 649, 650, 627), (640, 663, 664, 641), (634, 657, 658, 635), (627, 650, 651, 628), (641, 664, 665, 642), (635, 658, 36), (628, 651, 652, 629), (642, 665, 666, 643), (382, 659, 636), (629, 652, 653, 630), (643, 666, 667, 644), (636, 659, 660, 637), (630, 653, 654, 631), (644, 667, 668, 645), (637, 660, 661, 638), (631, 654, 655, 632), (645, 668, 669, 646), (624, 647, 648, 625), (638, 661, 662, 639), (632, 655, 656, 633), (646, 669, 647, 624), (625, 648, 649, 626), (639, 662, 663, 640), (382, 681, 659), (652, 675, 676, 653), (666, 688, 689, 667), (659, 681, 682, 660), (653, 676, 677, 654), (667, 689, 690, 668), (660, 682, 683, 661), (654, 677, 678, 655), (668, 690, 691, 669), (647, 670, 671, 648), (661, 683, 684, 662), (655, 678, 679, 656), (669, 691, 670, 647), (648, 671, 672, 649), (662, 684, 685, 663), (656, 679, 680, 657), (649, 672, 673, 650), (663, 685, 686, 664), (657, 680, 0, 658), (650, 673, 674, 651), (664, 686, 687, 665), (658, 0, 36), (651, 674, 675, 652), (665, 687, 688, 666)])
me_cubeziercircle_001.polygons.foreach_set('use_smooth', [True] * 720)
_uv = me_cubeziercircle_001.uv_layers.new(name='UVMap')
_uv.uv.foreach_set('vector', [0.4965, 0.5366, 0.5234, 0.5363, 0.5235, 0.5625, 0.4969, 0.5627, 0.4937, 0.3483, 0.5172, 0.3469, 0.519, 0.3691, 0.4941, 0.3702, 0.4999, 0.7591, 0.513, 0.7601, 0.5075, 0.7921, 0.5003, 0.7915, 0.4969, 0.5627, 0.5235, 0.5625, 0.5235, 0.589, 0.4973, 0.5892, 0.4941, 0.3702, 0.519, 0.3691, 0.5202, 0.3898, 0.4944, 0.3907, 0.5003, 0.7915, 0.5075, 0.7921, 0.5008, 0.8285, 0.4973, 0.5892, 0.5235, 0.589, 0.5233, 0.6159, 0.4977, 0.6159, 0.4944, 0.3907, 0.5202, 0.3898, 0.521, 0.4094, 0.4947, 0.4102, 0.4917, 0.2006, 0.4992, 0.2364, 0.4922, 0.2373, 0.4977, 0.6159, 0.5233, 0.6159, 0.5229, 0.6432, 0.4981, 0.6431, 0.4947, 0.4102, 0.521, 0.4094, 0.5217, 0.4284, 0.495, 0.429, 0.4922, 0.2373, 0.4992, 0.2364, 0.5056, 0.2678, 0.4926, 0.2692, 0.4981, 0.6431, 0.5229, 0.6432, 0.5221, 0.6711, 0.4986, 0.6708, 0.495, 0.429, 0.5217, 0.4284, 0.5222, 0.447, 0.4953, 0.4476, 0.4926, 0.2692, 0.5056, 0.2678, 0.5107, 0.2965, 0.493, 0.2981, 0.4986, 0.6708, 0.5221, 0.6711, 0.5206, 0.6999, 0.499, 0.6992, 0.4953, 0.4476, 0.5222, 0.447, 0.5225, 0.4657, 0.4955, 0.4662, 0.4958, 0.4851, 0.5228, 0.4847, 0.5231, 0.5104, 0.4962, 0.5107, 0.493, 0.2981, 0.5107, 0.2965, 0.5145, 0.3228, 0.4933, 0.3243, 0.499, 0.6992, 0.5206, 0.6999, 0.5175, 0.7296, 0.4995, 0.7286, 0.4955, 0.4662, 0.5225, 0.4657, 0.5228, 0.4847, 0.4958, 0.4851, 0.4962, 0.5107, 0.5231, 0.5104, 0.5234, 0.5363, 0.4965, 0.5366, 0.4933, 0.3243, 0.5145, 0.3228, 0.5172, 0.3469, 0.4937, 0.3483, 0.4995, 0.7286, 0.5175, 0.7296, 0.513, 0.7601, 0.4999, 0.7591, 0.5228, 0.4847, 0.55, 0.4843, 0.5502, 0.5102, 0.5231, 0.5104, 0.5107, 0.2965, 0.5283, 0.2923, 0.5361, 0.3188, 0.5145, 0.3228, 0.5206, 0.6999, 0.5427, 0.7027, 0.5356, 0.7332, 0.5175, 0.7296, 0.5225, 0.4657, 0.5497, 0.4652, 0.55, 0.4843, 0.5228, 0.4847, 0.5231, 0.5104, 0.5502, 0.5102, 0.5503, 0.5363, 0.5234, 0.5363, 0.5145, 0.3228, 0.5361, 0.3188, 0.5415, 0.3437, 0.5172, 0.3469, 0.5175, 0.7296, 0.5356, 0.7332, 0.526, 0.7634, 0.513, 0.7601, 0.5234, 0.5363, 0.5503, 0.5363, 0.5501, 0.5626, 0.5235, 0.5625, 0.5172, 0.3469, 0.5415, 0.3437, 0.5446, 0.3667, 0.519, 0.3691, 0.513, 0.7601, 0.526, 0.7634, 0.5144, 0.7941, 0.5075, 0.7921, 0.5235, 0.5625, 0.5501, 0.5626, 0.5498, 0.5894, 0.5235, 0.589, 0.519, 0.3691, 0.5446, 0.3667, 0.5465, 0.388, 0.5202, 0.3898, 0.5075, 0.7921, 0.5144, 0.7941, 0.5008, 0.8285, 0.5235, 0.589, 0.5498, 0.5894, 0.5491, 0.6165, 0.5233, 0.6159, 0.5202, 0.3898, 0.5465, 0.388, 0.5478, 0.4081, 0.521, 0.4094, 0.4917, 0.2006, 0.506, 0.2343, 0.4992, 0.2364, 0.5233, 0.6159, 0.5491, 0.6165, 0.548, 0.6442, 0.5229, 0.6432, 0.521, 0.4094, 0.5478, 0.4081, 0.5487, 0.4274, 0.5217, 0.4284, 0.4992, 0.2364, 0.506, 0.2343, 0.5182, 0.2643, 0.5056, 0.2678, 0.5229, 0.6432, 0.548, 0.6442, 0.5461, 0.6729, 0.5221, 0.6711, 0.5217, 0.4284, 0.5487, 0.4274, 0.5493, 0.4463, 0.5222, 0.447, 0.5056, 0.2678, 0.5182, 0.2643, 0.5283, 0.2923, 0.5107, 0.2965, 0.5221, 0.6711, 0.5461, 0.6729, 0.5427, 0.7027, 0.5206, 0.6999, 0.5222, 0.447, 0.5493, 0.4463, 0.5497, 0.4652, 0.5225, 0.4657, 0.5501, 0.5626, 0.5771, 0.5631, 0.5764, 0.5901, 0.5498, 0.5894, 0.5446, 0.3667, 0.5715, 0.3632, 0.5738, 0.3857, 0.5465, 0.388, 0.5144, 0.7941, 0.5208, 0.7975, 0.5008, 0.8285, 0.5498, 0.5894, 0.5764, 0.5901, 0.5753, 0.6177, 0.5491, 0.6165, 0.5465, 0.388, 0.5738, 0.3857, 0.5752, 0.4065, 0.5478, 0.4081, 0.4917, 0.2006, 0.5123, 0.2308, 0.506, 0.2343, 0.5491, 0.6165, 0.5753, 0.6177, 0.5737, 0.6461, 0.548, 0.6442, 0.5478, 0.4081, 0.5752, 0.4065, 0.5761, 0.4263, 0.5487, 0.4274, 0.506, 0.2343, 0.5123, 0.2308, 0.5302, 0.2583, 0.5182, 0.2643, 0.548, 0.6442, 0.5737, 0.6461, 0.5711, 0.6759, 0.5461, 0.6729, 0.5487, 0.4274, 0.5761, 0.4263, 0.5767, 0.4455, 0.5493, 0.4463, 0.5182, 0.2643, 0.5302, 0.2583, 0.5456, 0.2851, 0.5283, 0.2923, 0.5461, 0.6729, 0.5711, 0.6759, 0.5662, 0.7078, 0.5427, 0.7027, 0.5493, 0.4463, 0.5767, 0.4455, 0.5772, 0.4646, 0.5497, 0.4652, 0.55, 0.4843, 0.5774, 0.484, 0.5776, 0.5101, 0.5502, 0.5102, 0.5283, 0.2923, 0.5456, 0.2851, 0.5583, 0.3118, 0.5361, 0.3188, 0.5427, 0.7027, 0.5662, 0.7078, 0.5538, 0.7397, 0.5356, 0.7332, 0.5497, 0.4652, 0.5772, 0.4646, 0.5774, 0.484, 0.55, 0.4843, 0.5502, 0.5102, 0.5776, 0.5101, 0.5774, 0.5364, 0.5503, 0.5363, 0.5361, 0.3188, 0.5583, 0.3118, 0.5674, 0.3385, 0.5415, 0.3437, 0.5356, 0.7332, 0.5538, 0.7397, 0.5383, 0.769, 0.526, 0.7634, 0.5503, 0.5363, 0.5774, 0.5364, 0.5771, 0.5631, 0.5501, 0.5626, 0.5415, 0.3437, 0.5674, 0.3385, 0.5715, 0.3632, 0.5446, 0.3667, 0.526, 0.7634, 0.5383, 0.769, 0.5208, 0.7975, 0.5144, 0.7941, 0.5123, 0.2308, 0.5178, 0.2261, 0.5411, 0.2499, 0.5302, 0.2583, 0.5737, 0.6461, 0.6002, 0.6483, 0.5974, 0.6796, 0.5711, 0.6759, 0.5761, 0.4263, 0.6041, 0.4252, 0.6046, 0.4448, 0.5767, 0.4455, 0.5302, 0.2583, 0.5411, 0.2499, 0.5622, 0.2743, 0.5456, 0.2851, 0.5711, 0.6759, 0.5974, 0.6796, 0.593, 0.716, 0.5662, 0.7078, 0.5767, 0.4455, 0.6046, 0.4448, 0.605, 0.4642, 0.5772, 0.4646, 0.5774, 0.484, 0.6051, 0.4838, 0.6051, 0.5101, 0.5776, 0.5101, 0.5456, 0.2851, 0.5622, 0.2743, 0.5812, 0.3004, 0.5583, 0.3118, 0.5662, 0.7078, 0.593, 0.716, 0.5714, 0.7498, 0.5538, 0.7397, 0.5772, 0.4646, 0.605, 0.4642, 0.6051, 0.4838, 0.5774, 0.484, 0.5776, 0.5101, 0.6051, 0.5101, 0.6049, 0.5368, 0.5774, 0.5364, 0.5583, 0.3118, 0.5812, 0.3004, 0.5977, 0.3305, 0.5674, 0.3385, 0.5538, 0.7397, 0.5714, 0.7498, 0.5495, 0.777, 0.5383, 0.769, 0.5774, 0.5364, 0.6049, 0.5368, 0.6043, 0.5637, 0.5771, 0.5631, 0.5674, 0.3385, 0.5977, 0.3305, 0.6005, 0.3593, 0.5715, 0.3632, 0.5383, 0.769, 0.5495, 0.777, 0.5264, 0.8021, 0.5208, 0.7975, 0.5771, 0.5631, 0.6043, 0.5637, 0.6034, 0.5911, 0.5764, 0.5901, 0.5715, 0.3632, 0.6005, 0.3593, 0.6022, 0.3833, 0.5738, 0.3857, 0.5208, 0.7975, 0.5264, 0.8021, 0.5008, 0.8285, 0.5764, 0.5901, 0.6034, 0.5911, 0.602, 0.6191, 0.5753, 0.6177, 0.5738, 0.3857, 0.6022, 0.3833, 0.6033, 0.4049, 0.5752, 0.4065, 0.4917, 0.2006, 0.5178, 0.2261, 0.5123, 0.2308, 0.5753, 0.6177, 0.602, 0.6191, 0.6002, 0.6483, 0.5737, 0.6461, 0.5752, 0.4065, 0.6033, 0.4049, 0.6041, 0.4252, 0.5761, 0.4263, 0.6051, 0.5101, 0.633, 0.5104, 0.6326, 0.5373, 0.6049, 0.5368, 0.5812, 0.3004, 0.6025, 0.2817, 0.6284, 0.3072, 0.5977, 0.3305, 0.5714, 0.7498, 0.5874, 0.7649, 0.5591, 0.7876, 0.5495, 0.777, 0.6049, 0.5368, 0.6326, 0.5373, 0.6318, 0.5646, 0.6043, 0.5637, 0.5977, 0.3305, 0.6298, 0.3303, 0.6305, 0.3581, 0.6005, 0.3593, 0.5495, 0.777, 0.5591, 0.7876, 0.531, 0.8078, 0.5264, 0.8021, 0.6043, 0.5637, 0.6318, 0.5646, 0.6307, 0.5923, 0.6034, 0.5911, 0.6005, 0.3593, 0.6305, 0.3581, 0.6314, 0.3821, 0.6022, 0.3833, 0.5264, 0.8021, 0.531, 0.8078, 0.5008, 0.8285, 0.6034, 0.5911, 0.6307, 0.5923, 0.6292, 0.6208, 0.602, 0.6191, 0.6022, 0.3833, 0.6314, 0.3821, 0.632, 0.4039, 0.6033, 0.4049, 0.4917, 0.2006, 0.5222, 0.2203, 0.5178, 0.2261, 0.602, 0.6191, 0.6292, 0.6208, 0.6273, 0.6504, 0.6002, 0.6483, 0.6033, 0.4049, 0.632, 0.4039, 0.6325, 0.4244, 0.6041, 0.4252, 0.5178, 0.2261, 0.5222, 0.2203, 0.5503, 0.2393, 0.5411, 0.2499, 0.6002, 0.6483, 0.6273, 0.6504, 0.625, 0.6821, 0.5974, 0.6796, 0.6041, 0.4252, 0.6325, 0.4244, 0.6329, 0.4442, 0.6046, 0.4448, 0.5411, 0.2499, 0.5503, 0.2393, 0.5768, 0.2594, 0.5622, 0.2743, 0.5974, 0.6796, 0.625, 0.6821, 0.6223, 0.7178, 0.593, 0.716, 0.6046, 0.4448, 0.6329, 0.4442, 0.6331, 0.4639, 0.605, 0.4642, 0.6051, 0.4838, 0.6332, 0.4837, 0.633, 0.5104, 0.6051, 0.5101, 0.5622, 0.2743, 0.5768, 0.2594, 0.6025, 0.2817, 0.5812, 0.3004, 0.593, 0.716, 0.6182, 0.7374, 0.5874, 0.7649, 0.5714, 0.7498, 0.605, 0.4642, 0.6331, 0.4639, 0.6332, 0.4837, 0.6051, 0.4838, 0.6307, 0.5923, 0.6584, 0.5937, 0.6568, 0.6224, 0.6292, 0.6208, 0.6314, 0.3821, 0.6605, 0.3817, 0.6609, 0.4034, 0.632, 0.4039, 0.4917, 0.2006, 0.5253, 0.2136, 0.5222, 0.2203, 0.6292, 0.6208, 0.6568, 0.6224, 0.6548, 0.6523, 0.6273, 0.6504, 0.632, 0.4039, 0.6609, 0.4034, 0.6612, 0.424, 0.6325, 0.4244, 0.5222, 0.2203, 0.5253, 0.2136, 0.5572, 0.2266, 0.5503, 0.2393, 0.6273, 0.6504, 0.6548, 0.6523, 0.6526, 0.684, 0.625, 0.6821, 0.6325, 0.4244, 0.6612, 0.424, 0.6614, 0.4439, 0.6329, 0.4442, 0.5503, 0.2393, 0.5572, 0.2266, 0.5883, 0.2409, 0.5768, 0.2594, 0.625, 0.6821, 0.6526, 0.684, 0.6505, 0.7191, 0.6223, 0.7178, 0.6329, 0.4442, 0.6614, 0.4439, 0.6615, 0.4637, 0.6331, 0.4639, 0.6332, 0.4837, 0.6615, 0.4838, 0.6612, 0.5108, 0.633, 0.5104, 0.5768, 0.2594, 0.5883, 0.2409, 0.6196, 0.2572, 0.6025, 0.2817, 0.6182, 0.7374, 0.6373, 0.7648, 0.5999, 0.7842, 0.5874, 0.7649, 0.6331, 0.4639, 0.6615, 0.4637, 0.6615, 0.4838, 0.6332, 0.4837, 0.633, 0.5104, 0.6612, 0.5108, 0.6606, 0.538, 0.6326, 0.5373, 0.6025, 0.2817, 0.6196, 0.2572, 0.6523, 0.2757, 0.6284, 0.3072, 0.5874, 0.7649, 0.5999, 0.7842, 0.5665, 0.8003, 0.5591, 0.7876, 0.6326, 0.5373, 0.6606, 0.538, 0.6597, 0.5656, 0.6318, 0.5646, 0.6298, 0.3303, 0.6602, 0.331, 0.6602, 0.3579, 0.6305, 0.3581, 0.5591, 0.7876, 0.5665, 0.8003, 0.5343, 0.8143, 0.531, 0.8078, 0.6318, 0.5646, 0.6597, 0.5656, 0.6584, 0.5937, 0.6307, 0.5923, 0.6305, 0.3581, 0.6602, 0.3579, 0.6605, 0.3817, 0.6314, 0.3821, 0.531, 0.8078, 0.5343, 0.8143, 0.5008, 0.8285, 0.5572, 0.2266, 0.5614, 0.2124, 0.5956, 0.2198, 0.5883, 0.2409, 0.6526, 0.684, 0.6801, 0.6859, 0.6779, 0.7203, 0.6505, 0.7191, 0.6614, 0.4439, 0.6902, 0.4438, 0.6902, 0.4637, 0.6615, 0.4637, 0.6615, 0.4838, 0.6902, 0.484, 0.6898, 0.5113, 0.6612, 0.5108, 0.5883, 0.2409, 0.5956, 0.2198, 0.6307, 0.2285, 0.6196, 0.2572, 0.6373, 0.7648, 0.6492, 0.7962, 0.6079, 0.8063, 0.5999, 0.7842, 0.6615, 0.4637, 0.6902, 0.4637, 0.6902, 0.484, 0.6615, 0.4838, 0.6612, 0.5108, 0.6898, 0.5113, 0.6891, 0.5389, 0.6606, 0.538, 0.6196, 0.2572, 0.6307, 0.2285, 0.6676, 0.2386, 0.6523, 0.2757, 0.5999, 0.7842, 0.6079, 0.8063, 0.5711, 0.8146, 0.5665, 0.8003, 0.6606, 0.538, 0.6891, 0.5389, 0.6879, 0.5668, 0.6597, 0.5656, 0.6602, 0.331, 0.6895, 0.3319, 0.6893, 0.3581, 0.6602, 0.3579, 0.5665, 0.8003, 0.5711, 0.8146, 0.5363, 0.8215, 0.5343, 0.8143, 0.6597, 0.5656, 0.6879, 0.5668, 0.6864, 0.5952, 0.6584, 0.5937, 0.6602, 0.3579, 0.6893, 0.3581, 0.6895, 0.3815, 0.6605, 0.3817, 0.5343, 0.8143, 0.5363, 0.8215, 0.5008, 0.8285, 0.6584, 0.5937, 0.6864, 0.5952, 0.6846, 0.6242, 0.6568, 0.6224, 0.6605, 0.3817, 0.6895, 0.3815, 0.6898, 0.4032, 0.6609, 0.4034, 0.4917, 0.2006, 0.527, 0.2064, 0.5253, 0.2136, 0.6568, 0.6224, 0.6846, 0.6242, 0.6824, 0.6542, 0.6548, 0.6523, 0.6609, 0.4034, 0.6898, 0.4032, 0.69, 0.4237, 0.6612, 0.424, 0.5253, 0.2136, 0.527, 0.2064, 0.5614, 0.2124, 0.5572, 0.2266, 0.6548, 0.6523, 0.6824, 0.6542, 0.6801, 0.6859, 0.6526, 0.684, 0.6612, 0.424, 0.69, 0.4237, 0.6902, 0.4438, 0.6614, 0.4439, 0.6891, 0.5389, 0.7179, 0.5399, 0.7166, 0.5683, 0.6879, 0.5668, 0.6895, 0.3319, 0.7179, 0.3327, 0.7179, 0.3583, 0.6893, 0.3581, 0.5711, 0.8146, 0.5725, 0.8298, 0.5367, 0.8291, 0.5363, 0.8215, 0.6879, 0.5668, 0.7166, 0.5683, 0.7148, 0.597, 0.6864, 0.5952, 0.6893, 0.3581, 0.7179, 0.3583, 0.7182, 0.3814, 0.6895, 0.3815, 0.5363, 0.8215, 0.5367, 0.8291, 0.5008, 0.8285, 0.6864, 0.5952, 0.7148, 0.597, 0.7126, 0.6263, 0.6846, 0.6242, 0.6895, 0.3815, 0.7182, 0.3814, 0.7186, 0.4029, 0.6898, 0.4032, 0.4917, 0.2006, 0.5272, 0.1989, 0.527, 0.2064, 0.6846, 0.6242, 0.7126, 0.6263, 0.71, 0.6564, 0.6824, 0.6542, 0.6898, 0.4032, 0.7186, 0.4029, 0.7189, 0.4235, 0.69, 0.4237, 0.527, 0.2064, 0.5272, 0.1989, 0.5624, 0.1974, 0.5614, 0.2124, 0.6824, 0.6542, 0.71, 0.6564, 0.7073, 0.6879, 0.6801, 0.6859, 0.69, 0.4237, 0.7189, 0.4235, 0.7191, 0.4436, 0.6902, 0.4438, 0.5614, 0.2124, 0.5624, 0.1974, 0.598, 0.197, 0.5956, 0.2198, 0.6801, 0.6859, 0.7073, 0.6879, 0.7047, 0.7219, 0.6779, 0.7203, 0.6902, 0.4438, 0.7191, 0.4436, 0.7192, 0.4638, 0.6902, 0.4637, 0.6902, 0.484, 0.7192, 0.4842, 0.7187, 0.5119, 0.6898, 0.5113, 0.5956, 0.2198, 0.598, 0.197, 0.6348, 0.1974, 0.6307, 0.2285, 0.6492, 0.7962, 0.6535, 0.8297, 0.6106, 0.8299, 0.6079, 0.8063, 0.6902, 0.4637, 0.7192, 0.4638, 0.7192, 0.4842, 0.6902, 0.484, 0.6898, 0.5113, 0.7187, 0.5119, 0.7179, 0.5399, 0.6891, 0.5389, 0.6307, 0.2285, 0.6348, 0.1974, 0.6736, 0.1984, 0.6676, 0.2386, 0.6079, 0.8063, 0.6106, 0.8299, 0.5725, 0.8298, 0.5711, 0.8146, 0.7126, 0.6263, 0.7408, 0.6287, 0.7377, 0.659, 0.71, 0.6564, 0.7186, 0.4029, 0.7474, 0.4024, 0.7479, 0.423, 0.7189, 0.4235, 0.5272, 0.1989, 0.5258, 0.1915, 0.5601, 0.1824, 0.5624, 0.1974, 0.71, 0.6564, 0.7377, 0.659, 0.7343, 0.6904, 0.7073, 0.6879, 0.7189, 0.4235, 0.7479, 0.423, 0.7484, 0.4433, 0.7191, 0.4436, 0.5624, 0.1974, 0.5601, 0.1824, 0.5952, 0.1739, 0.598, 0.197, 0.7073, 0.6879, 0.7343, 0.6904, 0.731, 0.7239, 0.7047, 0.7219, 0.7191, 0.4436, 0.7484, 0.4433, 0.7486, 0.4637, 0.7192, 0.4638, 0.7192, 0.4842, 0.7486, 0.4845, 0.7482, 0.5126, 0.7187, 0.5119, 0.598, 0.197, 0.5952, 0.1739, 0.6315, 0.1657, 0.6348, 0.1974, 0.6535, 0.8297, 0.6499, 0.8633, 0.6079, 0.8538, 0.6106, 0.8299, 0.7192, 0.4638, 0.7486, 0.4637, 0.7486, 0.4845, 0.7192, 0.4842, 0.7187, 0.5119, 0.7482, 0.5126, 0.7472, 0.5411, 0.7179, 0.5399, 0.6348, 0.1974, 0.6315, 0.1657, 0.6699, 0.1576, 0.6736, 0.1984, 0.6106, 0.8299, 0.6079, 0.8538, 0.5705, 0.8451, 0.5725, 0.8298, 0.7179, 0.5399, 0.7472, 0.5411, 0.7456, 0.57, 0.7166, 0.5683, 0.7179, 0.3327, 0.7456, 0.333, 0.7461, 0.3581, 0.7179, 0.3583, 0.5725, 0.8298, 0.5705, 0.8451, 0.5355, 0.8366, 0.5367, 0.8291, 0.7166, 0.5683, 0.7456, 0.57, 0.7435, 0.5992, 0.7148, 0.597, 0.7179, 0.3583, 0.7461, 0.3581, 0.7467, 0.381, 0.7182, 0.3814, 0.5367, 0.8291, 0.5355, 0.8366, 0.5008, 0.8285, 0.7148, 0.597, 0.7435, 0.5992, 0.7408, 0.6287, 0.7126, 0.6263, 0.7182, 0.3814, 0.7467, 0.381, 0.7474, 0.4024, 0.7186, 0.4029, 0.4917, 0.2006, 0.5258, 0.1915, 0.5272, 0.1989, 0.5952, 0.1739, 0.5872, 0.1517, 0.621, 0.1354, 0.6315, 0.1657, 0.6499, 0.8633, 0.6389, 0.8953, 0.6, 0.8765, 0.6079, 0.8538, 0.7486, 0.4637, 0.7784, 0.4634, 0.7786, 0.4846, 0.7486, 0.4845, 0.7482, 0.5126, 0.7782, 0.5134, 0.7771, 0.5426, 0.7472, 0.5411, 0.6315, 0.1657, 0.621, 0.1354, 0.6567, 0.1186, 0.6699, 0.1576, 0.6079, 0.8538, 0.6, 0.8765, 0.5653, 0.8597, 0.5705, 0.8451, 0.7472, 0.5411, 0.7771, 0.5426, 0.7752, 0.572, 0.7456, 0.57, 0.7456, 0.333, 0.7726, 0.3325, 0.7739, 0.3573, 0.7461, 0.3581, 0.5705, 0.8451, 0.5653, 0.8597, 0.5327, 0.8437, 0.5355, 0.8366, 0.7456, 0.57, 0.7752, 0.572, 0.7726, 0.6018, 0.7435, 0.5992, 0.7461, 0.3581, 0.7739, 0.3573, 0.7751, 0.38, 0.7467, 0.381, 0.5355, 0.8366, 0.5327, 0.8437, 0.5008, 0.8285, 0.7435, 0.5992, 0.7726, 0.6018, 0.7693, 0.6318, 0.7408, 0.6287, 0.7467, 0.381, 0.7751, 0.38, 0.7762, 0.4014, 0.7474, 0.4024, 0.4917, 0.2006, 0.5228, 0.1845, 0.5258, 0.1915, 0.7408, 0.6287, 0.7693, 0.6318, 0.7654, 0.6622, 0.7377, 0.659, 0.7474, 0.4024, 0.7762, 0.4014, 0.7772, 0.4222, 0.7479, 0.423, 0.5258, 0.1915, 0.5228, 0.1845, 0.5546, 0.168, 0.5601, 0.1824, 0.7377, 0.659, 0.7654, 0.6622, 0.7611, 0.6936, 0.7343, 0.6904, 0.7479, 0.423, 0.7772, 0.4222, 0.7779, 0.4427, 0.7484, 0.4433, 0.5601, 0.1824, 0.5546, 0.168, 0.5872, 0.1517, 0.5952, 0.1739, 0.7343, 0.6904, 0.7611, 0.6936, 0.7567, 0.7267, 0.731, 0.7239, 0.7484, 0.4433, 0.7779, 0.4427, 0.7784, 0.4634, 0.7486, 0.4637, 0.7486, 0.4845, 0.7786, 0.4846, 0.7782, 0.5134, 0.7482, 0.5126, 0.7752, 0.572, 0.8055, 0.5746, 0.8023, 0.605, 0.7726, 0.6018, 0.7739, 0.3573, 0.8014, 0.3555, 0.8034, 0.3781, 0.7751, 0.38, 0.5327, 0.8437, 0.5285, 0.8501, 0.5008, 0.8285, 0.7726, 0.6018, 0.8023, 0.605, 0.7982, 0.6356, 0.7693, 0.6318, 0.7751, 0.38, 0.8034, 0.3781, 0.8053, 0.3996, 0.7762, 0.4014, 0.4917, 0.2006, 0.5184, 0.1782, 0.5228, 0.1845, 0.7693, 0.6318, 0.7982, 0.6356, 0.7933, 0.6664, 0.7654, 0.6622, 0.7762, 0.4014, 0.8053, 0.3996, 0.8069, 0.4207, 0.7772, 0.4222, 0.5228, 0.1845, 0.5184, 0.1782, 0.5459, 0.1551, 0.5546, 0.168, 0.7654, 0.6622, 0.7933, 0.6664, 0.7878, 0.6977, 0.7611, 0.6936, 0.7772, 0.4222, 0.8069, 0.4207, 0.8081, 0.4416, 0.7779, 0.4427, 0.5546, 0.168, 0.5459, 0.1551, 0.5743, 0.1318, 0.5872, 0.1517, 0.7611, 0.6936, 0.7878, 0.6977, 0.782, 0.7305, 0.7567, 0.7267, 0.7779, 0.4427, 0.8081, 0.4416, 0.8089, 0.4628, 0.7784, 0.4634, 0.7786, 0.4846, 0.8093, 0.4846, 0.8091, 0.5142, 0.7782, 0.5134, 0.5872, 0.1517, 0.5743, 0.1318, 0.6038, 0.1081, 0.621, 0.1354, 0.6389, 0.8953, 0.6209, 0.924, 0.5871, 0.8971, 0.6, 0.8765, 0.7784, 0.4634, 0.8089, 0.4628, 0.8093, 0.4846, 0.7786, 0.4846, 0.7782, 0.5134, 0.8091, 0.5142, 0.8078, 0.5443, 0.7771, 0.5426, 0.621, 0.1354, 0.6038, 0.1081, 0.6348, 0.08341, 0.6567, 0.1186, 0.6, 0.8765, 0.5871, 0.8971, 0.5569, 0.8729, 0.5653, 0.8597, 0.7771, 0.5426, 0.8078, 0.5443, 0.8055, 0.5746, 0.7752, 0.572, 0.7726, 0.3325, 0.7991, 0.3311, 0.8014, 0.3555, 0.7739, 0.3573, 0.5653, 0.8597, 0.5569, 0.8729, 0.5285, 0.8501, 0.5327, 0.8437, 0.7933, 0.6664, 0.8213, 0.6716, 0.8143, 0.7031, 0.7878, 0.6977, 0.8069, 0.4207, 0.8371, 0.4183, 0.839, 0.4398, 0.8081, 0.4416, 0.5459, 0.1551, 0.5346, 0.1443, 0.5572, 0.1152, 0.5743, 0.1318, 0.7878, 0.6977, 0.8143, 0.7031, 0.8068, 0.7354, 0.782, 0.7305, 0.8081, 0.4416, 0.839, 0.4398, 0.8404, 0.4617, 0.8089, 0.4628, 0.8093, 0.4846, 0.8411, 0.4842, 0.841, 0.515, 0.8091, 0.5142, 0.5743, 0.1318, 0.5572, 0.1152, 0.5807, 0.08525, 0.6038, 0.1081, 0.6209, 0.924, 0.597, 0.9481, 0.57, 0.9143, 0.5871, 0.8971, 0.8089, 0.4628, 0.8404, 0.4617, 0.8411, 0.4842, 0.8093, 0.4846, 0.8091, 0.5142, 0.841, 0.515, 0.8396, 0.5462, 0.8078, 0.5443, 0.6038, 0.1081, 0.5807, 0.08525, 0.6054, 0.05407, 0.6348, 0.08341, 0.5871, 0.8971, 0.57, 0.9143, 0.5457, 0.884, 0.5569, 0.8729, 0.8078, 0.5443, 0.8396, 0.5462, 0.8368, 0.5777, 0.8055, 0.5746, 0.7991, 0.3311, 0.8251, 0.3284, 0.8287, 0.3524, 0.8014, 0.3555, 0.5569, 0.8729, 0.5457, 0.884, 0.523, 0.8555, 0.5285, 0.8501, 0.8055, 0.5746, 0.8368, 0.5777, 0.8328, 0.6091, 0.8023, 0.605, 0.8014, 0.3555, 0.8287, 0.3524, 0.8318, 0.375, 0.8034, 0.3781, 0.5285, 0.8501, 0.523, 0.8555, 0.5008, 0.8285, 0.8023, 0.605, 0.8328, 0.6091, 0.8276, 0.6404, 0.7982, 0.6356, 0.8034, 0.3781, 0.8318, 0.375, 0.8347, 0.3968, 0.8053, 0.3996, 0.4917, 0.2006, 0.5127, 0.1731, 0.5184, 0.1782, 0.7982, 0.6356, 0.8276, 0.6404, 0.8213, 0.6716, 0.7933, 0.6664, 0.8053, 0.3996, 0.8347, 0.3968, 0.8371, 0.4183, 0.8069, 0.4207, 0.5184, 0.1782, 0.5127, 0.1731, 0.5346, 0.1443, 0.5459, 0.1551, 0.5807, 0.08525, 0.5529, 0.06817, 0.57, 0.03212, 0.6054, 0.05407, 0.57, 0.9143, 0.5495, 0.9274, 0.5324, 0.8924, 0.5457, 0.884, 0.8396, 0.5462, 0.8728, 0.5486, 0.8694, 0.5815, 0.8368, 0.5777, 0.8251, 0.3284, 0.8504, 0.324, 0.8558, 0.3477, 0.8287, 0.3524, 0.5457, 0.884, 0.5324, 0.8924, 0.5164, 0.8596, 0.523, 0.8555, 0.8368, 0.5777, 0.8694, 0.5815, 0.8643, 0.6142, 0.8328, 0.6091, 0.8287, 0.3524, 0.8558, 0.3477, 0.8605, 0.3703, 0.8318, 0.375, 0.523, 0.8555, 0.5164, 0.8596, 0.5008, 0.8285, 0.8328, 0.6091, 0.8643, 0.6142, 0.8577, 0.6466, 0.8276, 0.6404, 0.8318, 0.375, 0.8605, 0.3703, 0.8647, 0.3925, 0.8347, 0.3968, 0.4917, 0.2006, 0.5061, 0.1692, 0.5127, 0.1731, 0.8276, 0.6404, 0.8577, 0.6466, 0.8497, 0.6784, 0.8213, 0.6716, 0.8347, 0.3968, 0.8647, 0.3925, 0.8683, 0.4146, 0.8371, 0.4183, 0.5127, 0.1731, 0.5061, 0.1692, 0.5211, 0.1363, 0.5346, 0.1443, 0.8213, 0.6716, 0.8497, 0.6784, 0.8407, 0.7099, 0.8143, 0.7031, 0.8371, 0.4183, 0.8683, 0.4146, 0.8711, 0.4369, 0.839, 0.4398, 0.5346, 0.1443, 0.5211, 0.1363, 0.5367, 0.1027, 0.5572, 0.1152, 0.8143, 0.7031, 0.8407, 0.7099, 0.8309, 0.7417, 0.8068, 0.7354, 0.839, 0.4398, 0.8711, 0.4369, 0.8732, 0.4598, 0.8404, 0.4617, 0.8411, 0.4842, 0.8743, 0.4835, 0.8744, 0.5159, 0.841, 0.515, 0.5572, 0.1152, 0.5367, 0.1027, 0.5529, 0.06817, 0.5807, 0.08525, 0.597, 0.9481, 0.5684, 0.9663, 0.5495, 0.9274, 0.57, 0.9143, 0.8404, 0.4617, 0.8732, 0.4598, 0.8743, 0.4835, 0.8411, 0.4842, 0.841, 0.515, 0.8744, 0.5159, 0.8728, 0.5486, 0.8396, 0.5462, 0.8643, 0.6142, 0.8971, 0.6207, 0.8887, 0.6544, 0.8577, 0.6466, 0.8605, 0.3703, 0.8896, 0.3635, 0.8957, 0.3862, 0.8647, 0.3925, 0.4917, 0.2006, 0.4987, 0.1669, 0.5061, 0.1692, 0.8577, 0.6466, 0.8887, 0.6544, 0.8785, 0.687, 0.8497, 0.6784, 0.8647, 0.3925, 0.8957, 0.3862, 0.9008, 0.4092, 0.8683, 0.4146, 0.5061, 0.1692, 0.4987, 0.1669, 0.5062, 0.1314, 0.5211, 0.1363, 0.8497, 0.6784, 0.8785, 0.687, 0.8669, 0.7187, 0.8407, 0.7099, 0.8683, 0.4146, 0.9008, 0.4092, 0.9049, 0.4328, 0.8711, 0.4369, 0.5211, 0.1363, 0.5062, 0.1314, 0.5139, 0.0951, 0.5367, 0.1027, 0.8407, 0.7099, 0.8669, 0.7187, 0.8544, 0.7498, 0.8309, 0.7417, 0.8711, 0.4369, 0.9049, 0.4328, 0.9078, 0.4571, 0.8732, 0.4598, 0.8743, 0.4835, 0.9095, 0.4823, 0.9098, 0.5167, 0.8744, 0.5159, 0.5367, 0.1027, 0.5139, 0.0951, 0.522, 0.05775, 0.5529, 0.06817, 0.5684, 0.9663, 0.5365, 0.9778, 0.5266, 0.9356, 0.5495, 0.9274, 0.8732, 0.4598, 0.9078, 0.4571, 0.9095, 0.4823, 0.8743, 0.4835, 0.8744, 0.5159, 0.9098, 0.5167, 0.9078, 0.5516, 0.8728, 0.5486, 0.5529, 0.06817, 0.522, 0.05775, 0.5305, 0.01872, 0.57, 0.03212, 0.5495, 0.9274, 0.5266, 0.9356, 0.5176, 0.8978, 0.5324, 0.8924, 0.8728, 0.5486, 0.9078, 0.5516, 0.9035, 0.5864, 0.8694, 0.5815, 0.8504, 0.324, 0.875, 0.3176, 0.8826, 0.3407, 0.8558, 0.3477, 0.5324, 0.8924, 0.5176, 0.8978, 0.5091, 0.8622, 0.5164, 0.8596, 0.8694, 0.5815, 0.9035, 0.5864, 0.8971, 0.6207, 0.8643, 0.6142, 0.8558, 0.3477, 0.8826, 0.3407, 0.8896, 0.3635, 0.8605, 0.3703, 0.5164, 0.8596, 0.5091, 0.8622, 0.5008, 0.8285, 0.8669, 0.7187, 0.8929, 0.73, 0.8767, 0.76, 0.8544, 0.7498, 0.9049, 0.4328, 0.941, 0.4267, 0.9451, 0.4532, 0.9078, 0.4571, 0.9095, 0.4823, 0.9473, 0.4807, 0.9476, 0.5178, 0.9098, 0.5167, 0.5139, 0.0951, 0.49, 0.09278, 0.4895, 0.05454, 0.522, 0.05775, 0.5365, 0.9778, 0.5029, 0.982, 0.5024, 0.9387, 0.5266, 0.9356, 0.9078, 0.4571, 0.9451, 0.4532, 0.9473, 0.4807, 0.9095, 0.4823, 0.9098, 0.5167, 0.9476, 0.5178, 0.9452, 0.5552, 0.9078, 0.5516, 0.522, 0.05775, 0.4895, 0.05454, 0.489, 0.01458, 0.5305, 0.01872, 0.5266, 0.9356, 0.5024, 0.9387, 0.502, 0.8997, 0.5176, 0.8978, 0.9078, 0.5516, 0.9452, 0.5552, 0.9398, 0.5925, 0.9035, 0.5864, 0.875, 0.3176, 0.8984, 0.3085, 0.9092, 0.3307, 0.8826, 0.3407, 0.5176, 0.8978, 0.502, 0.8997, 0.5014, 0.8632, 0.5091, 0.8622, 0.9035, 0.5864, 0.9398, 0.5925, 0.9317, 0.629, 0.8971, 0.6207, 0.8826, 0.3407, 0.9092, 0.3307, 0.9191, 0.3535, 0.8896, 0.3635, 0.5091, 0.8622, 0.5014, 0.8632, 0.5008, 0.8285, 0.8971, 0.6207, 0.9317, 0.629, 0.9209, 0.6644, 0.8887, 0.6544, 0.8896, 0.3635, 0.9191, 0.3535, 0.9279, 0.377, 0.8957, 0.3862, 0.4917, 0.2006, 0.4911, 0.1662, 0.4987, 0.1669, 0.8887, 0.6544, 0.9209, 0.6644, 0.9078, 0.6981, 0.8785, 0.687, 0.8957, 0.3862, 0.9279, 0.377, 0.9352, 0.4014, 0.9008, 0.4092, 0.4987, 0.1669, 0.4911, 0.1662, 0.4905, 0.1299, 0.5062, 0.1314, 0.8785, 0.687, 0.9078, 0.6981, 0.8929, 0.73, 0.8669, 0.7187, 0.9008, 0.4092, 0.9352, 0.4014, 0.941, 0.4267, 0.9049, 0.4328, 0.5062, 0.1314, 0.4905, 0.1299, 0.49, 0.09278, 0.5139, 0.0951, 0.08842, 0.3196, 0.112, 0.3281, 0.1051, 0.3514, 0.07827, 0.3421, 0.502, 0.8997, 0.4862, 0.8983, 0.4937, 0.8625, 0.5014, 0.8632, 0.05501, 0.6046, 0.0911, 0.5975, 0.09848, 0.6316, 0.06417, 0.6409, 0.07827, 0.3421, 0.1051, 0.3514, 0.09878, 0.3742, 0.06899, 0.3651, 0.5014, 0.8632, 0.4937, 0.8625, 0.5008, 0.8285, 0.06417, 0.6409, 0.09848, 0.6316, 0.1078, 0.665, 0.0759, 0.6759, 0.06899, 0.3651, 0.09878, 0.3742, 0.09333, 0.3971, 0.06091, 0.3888, 0.4917, 0.2006, 0.4834, 0.1672, 0.4911, 0.1662, 0.0759, 0.6759, 0.1078, 0.665, 0.1189, 0.6973, 0.08993, 0.7093, 0.06091, 0.3888, 0.09333, 0.3971, 0.08886, 0.4203, 0.05425, 0.4135, 0.4911, 0.1662, 0.4834, 0.1672, 0.4749, 0.1319, 0.4905, 0.1299, 0.08993, 0.7093, 0.1189, 0.6973, 0.1314, 0.7286, 0.1058, 0.7407, 0.05425, 0.4135, 0.08886, 0.4203, 0.08546, 0.444, 0.04918, 0.439, 0.4905, 0.1299, 0.4749, 0.1319, 0.4661, 0.09585, 0.49, 0.09278, 0.1058, 0.7407, 0.1314, 0.7286, 0.1449, 0.7593, 0.1227, 0.7702, 0.04918, 0.439, 0.08546, 0.444, 0.08321, 0.4684, 0.04584, 0.4656, 0.04439, 0.4932, 0.08221, 0.4937, 0.08291, 0.5281, 0.0451, 0.5302, 0.49, 0.09278, 0.4661, 0.09585, 0.4571, 0.05872, 0.4895, 0.05454, 0.5029, 0.982, 0.4691, 0.9787, 0.4782, 0.9363, 0.5024, 0.9387, 0.04584, 0.4656, 0.08321, 0.4684, 0.08221, 0.4937, 0.04439, 0.4932, 0.0451, 0.5302, 0.08291, 0.5281, 0.08588, 0.5629, 0.04863, 0.5675, 0.4895, 0.05454, 0.4571, 0.05872, 0.4476, 0.01991, 0.489, 0.01458, 0.5024, 0.9387, 0.4782, 0.9363, 0.4862, 0.8983, 0.502, 0.8997, 0.04863, 0.5675, 0.08588, 0.5629, 0.0911, 0.5975, 0.05501, 0.6046, 0.1078, 0.665, 0.1386, 0.6563, 0.1475, 0.6879, 0.1189, 0.6973, 0.09333, 0.3971, 0.1244, 0.4026, 0.1215, 0.4248, 0.08886, 0.4203, 0.4834, 0.1672, 0.4762, 0.1698, 0.4601, 0.1373, 0.4749, 0.1319, 0.1189, 0.6973, 0.1475, 0.6879, 0.1574, 0.7191, 0.1314, 0.7286, 0.08886, 0.4203, 0.1215, 0.4248, 0.1193, 0.4472, 0.08546, 0.444, 0.4749, 0.1319, 0.4601, 0.1373, 0.4436, 0.1042, 0.4661, 0.09585, 0.1314, 0.7286, 0.1574, 0.7191, 0.1681, 0.7506, 0.1449, 0.7593, 0.08546, 0.444, 0.1193, 0.4472, 0.1179, 0.4702, 0.08321, 0.4684, 0.08221, 0.4937, 0.1174, 0.4939, 0.1182, 0.5262, 0.08291, 0.5281, 0.4661, 0.09585, 0.4436, 0.1042, 0.4265, 0.07006, 0.4571, 0.05872, 0.4691, 0.9787, 0.4369, 0.9681, 0.455, 0.9288, 0.4782, 0.9363, 0.08321, 0.4684, 0.1179, 0.4702, 0.1174, 0.4939, 0.08221, 0.4937, 0.08291, 0.5281, 0.1182, 0.5262, 0.1208, 0.5589, 0.08588, 0.5629, 0.4571, 0.05872, 0.4265, 0.07006, 0.4085, 0.03444, 0.4476, 0.01991, 0.4782, 0.9363, 0.455, 0.9288, 0.4712, 0.8934, 0.4862, 0.8983, 0.08588, 0.5629, 0.1208, 0.5589, 0.1251, 0.5917, 0.0911, 0.5975, 0.112, 0.3281, 0.1367, 0.3338, 0.1322, 0.3576, 0.1051, 0.3514, 0.4862, 0.8983, 0.4712, 0.8934, 0.4863, 0.8602, 0.4937, 0.8625, 0.0911, 0.5975, 0.1251, 0.5917, 0.1311, 0.6242, 0.09848, 0.6316, 0.1051, 0.3514, 0.1322, 0.3576, 0.128, 0.3803, 0.09878, 0.3742, 0.4937, 0.8625, 0.4863, 0.8602, 0.5008, 0.8285, 0.09848, 0.6316, 0.1311, 0.6242, 0.1386, 0.6563, 0.1078, 0.665, 0.09878, 0.3742, 0.128, 0.3803, 0.1244, 0.4026, 0.09333, 0.3971, 0.4917, 0.2006, 0.4762, 0.1698, 0.4834, 0.1672, 0.4369, 0.9681, 0.4078, 0.9507, 0.4341, 0.9163, 0.455, 0.9288, 0.1179, 0.4702, 0.1507, 0.4711, 0.1506, 0.4937, 0.1174, 0.4939, 0.1182, 0.5262, 0.1516, 0.5245, 0.1539, 0.5556, 0.1208, 0.5589, 0.4265, 0.07006, 0.3993, 0.08796, 0.3738, 0.05739, 0.4085, 0.03444, 0.455, 0.9288, 0.4341, 0.9163, 0.4577, 0.8854, 0.4712, 0.8934, 0.1208, 0.5589, 0.1539, 0.5556, 0.1575, 0.5869, 0.1251, 0.5917, 0.1367, 0.3338, 0.1621, 0.3374, 0.1594, 0.3615, 0.1322, 0.3576, 0.4712, 0.8934, 0.4577, 0.8854, 0.4796, 0.8563, 0.4863, 0.8602, 0.1251, 0.5917, 0.1575, 0.5869, 0.1624, 0.6182, 0.1311, 0.6242, 0.1322, 0.3576, 0.1594, 0.3615, 0.1567, 0.3842, 0.128, 0.3803, 0.4863, 0.8602, 0.4796, 0.8563, 0.5008, 0.8285, 0.1311, 0.6242, 0.1624, 0.6182, 0.1685, 0.6493, 0.1386, 0.6563, 0.128, 0.3803, 0.1567, 0.3842, 0.1545, 0.4061, 0.1244, 0.4026, 0.4917, 0.2006, 0.4697, 0.1738, 0.4762, 0.1698, 0.1386, 0.6563, 0.1685, 0.6493, 0.1756, 0.6803, 0.1475, 0.6879, 0.1244, 0.4026, 0.1545, 0.4061, 0.1527, 0.4276, 0.1215, 0.4248, 0.4762, 0.1698, 0.4697, 0.1738, 0.4469, 0.1458, 0.4601, 0.1373, 0.1475, 0.6879, 0.1756, 0.6803, 0.1836, 0.7115, 0.1574, 0.7191, 0.1215, 0.4248, 0.1527, 0.4276, 0.1514, 0.4492, 0.1193, 0.4472, 0.4601, 0.1373, 0.4469, 0.1458, 0.4235, 0.1173, 0.4436, 0.1042, 0.1574, 0.7191, 0.1836, 0.7115, 0.1922, 0.7436, 0.1681, 0.7506, 0.1193, 0.4472, 0.1514, 0.4492, 0.1507, 0.4711, 0.1179, 0.4702, 0.1174, 0.4939, 0.1506, 0.4937, 0.1516, 0.5245, 0.1182, 0.5262, 0.4436, 0.1042, 0.4235, 0.1173, 0.3993, 0.08796, 0.4265, 0.07006, 0.1594, 0.3615, 0.1867, 0.3638, 0.1852, 0.3865, 0.1567, 0.3842, 0.4796, 0.8563, 0.4739, 0.8511, 0.5008, 0.8285, 0.1624, 0.6182, 0.1928, 0.6133, 0.1978, 0.6437, 0.1685, 0.6493, 0.1567, 0.3842, 0.1852, 0.3865, 0.184, 0.4081, 0.1545, 0.4061, 0.4917, 0.2006, 0.4642, 0.1792, 0.4697, 0.1738, 0.1685, 0.6493, 0.1978, 0.6437, 0.2035, 0.6743, 0.1756, 0.6803, 0.1545, 0.4061, 0.184, 0.4081, 0.1831, 0.4292, 0.1527, 0.4276, 0.4697, 0.1738, 0.4642, 0.1792, 0.436, 0.1569, 0.4469, 0.1458, 0.1756, 0.6803, 0.2035, 0.6743, 0.21, 0.7055, 0.1836, 0.7115, 0.1527, 0.4276, 0.1831, 0.4292, 0.1824, 0.4502, 0.1514, 0.4492, 0.4469, 0.1458, 0.436, 0.1569, 0.407, 0.1344, 0.4235, 0.1173, 0.1836, 0.7115, 0.21, 0.7055, 0.2169, 0.738, 0.1922, 0.7436, 0.1514, 0.4492, 0.1824, 0.4502, 0.1822, 0.4714, 0.1507, 0.4711, 0.1506, 0.4937, 0.1824, 0.4931, 0.1835, 0.5228, 0.1516, 0.5245, 0.4235, 0.1173, 0.407, 0.1344, 0.3769, 0.1115, 0.3993, 0.08796, 0.4078, 0.9507, 0.3833, 0.9273, 0.4165, 0.8996, 0.4341, 0.9163, 0.1507, 0.4711, 0.1822, 0.4714, 0.1824, 0.4931, 0.1506, 0.4937, 0.1516, 0.5245, 0.1835, 0.5228, 0.1856, 0.5528, 0.1539, 0.5556, 0.3993, 0.08796, 0.3769, 0.1115, 0.3452, 0.08755, 0.3738, 0.05739, 0.4341, 0.9163, 0.4165, 0.8996, 0.4462, 0.8747, 0.4577, 0.8854, 0.1539, 0.5556, 0.1856, 0.5528, 0.1887, 0.583, 0.1575, 0.5869, 0.1621, 0.3374, 0.1881, 0.3394, 0.1867, 0.3638, 0.1594, 0.3615, 0.4577, 0.8854, 0.4462, 0.8747, 0.4739, 0.8511, 0.4796, 0.8563, 0.1575, 0.5869, 0.1887, 0.583, 0.1928, 0.6133, 0.1624, 0.6182, 0.2035, 0.6743, 0.2313, 0.6694, 0.2365, 0.7006, 0.21, 0.7055, 0.1831, 0.4292, 0.2128, 0.4299, 0.2126, 0.4504, 0.1824, 0.4502, 0.436, 0.1569, 0.4278, 0.1701, 0.3947, 0.1547, 0.407, 0.1344, 0.21, 0.7055, 0.2365, 0.7006, 0.2421, 0.7336, 0.2169, 0.738, 0.1824, 0.4502, 0.2126, 0.4504, 0.2127, 0.4712, 0.1822, 0.4714, 0.1824, 0.4931, 0.2131, 0.4923, 0.2143, 0.5211, 0.1835, 0.5228, 0.407, 0.1344, 0.3947, 0.1547, 0.3604, 0.1393, 0.3769, 0.1115, 0.3833, 0.9273, 0.3647, 0.899, 0.4031, 0.8794, 0.4165, 0.8996, 0.1822, 0.4714, 0.2127, 0.4712, 0.2131, 0.4923, 0.1824, 0.4931, 0.1835, 0.5228, 0.2143, 0.5211, 0.2162, 0.5502, 0.1856, 0.5528, 0.3769, 0.1115, 0.3604, 0.1393, 0.3243, 0.1233, 0.3452, 0.08755, 0.4165, 0.8996, 0.4031, 0.8794, 0.4373, 0.8618, 0.4462, 0.8747, 0.1856, 0.5528, 0.2162, 0.5502, 0.2189, 0.5796, 0.1887, 0.583, 0.1881, 0.3394, 0.2146, 0.3401, 0.2142, 0.3649, 0.1867, 0.3638, 0.4462, 0.8747, 0.4373, 0.8618, 0.4694, 0.8449, 0.4739, 0.8511, 0.1887, 0.583, 0.2189, 0.5796, 0.2224, 0.6093, 0.1928, 0.6133, 0.1867, 0.3638, 0.2142, 0.3649, 0.2136, 0.3876, 0.1852, 0.3865, 0.4739, 0.8511, 0.4694, 0.8449, 0.5008, 0.8285, 0.1928, 0.6133, 0.2224, 0.6093, 0.2265, 0.6391, 0.1978, 0.6437, 0.1852, 0.3865, 0.2136, 0.3876, 0.2131, 0.409, 0.184, 0.4081, 0.4917, 0.2006, 0.4601, 0.1856, 0.4642, 0.1792, 0.1978, 0.6437, 0.2265, 0.6391, 0.2313, 0.6694, 0.2035, 0.6743, 0.184, 0.4081, 0.2131, 0.409, 0.2128, 0.4299, 0.1831, 0.4292, 0.4642, 0.1792, 0.4601, 0.1856, 0.4278, 0.1701, 0.436, 0.1569, 0.4031, 0.8794, 0.3944, 0.8569, 0.4316, 0.8474, 0.4373, 0.8618, 0.2162, 0.5502, 0.2461, 0.548, 0.2484, 0.5768, 0.2189, 0.5796, 0.2146, 0.3401, 0.2416, 0.3398, 0.242, 0.3649, 0.2142, 0.3649, 0.4373, 0.8618, 0.4316, 0.8474, 0.4663, 0.8378, 0.4694, 0.8449, 0.2189, 0.5796, 0.2484, 0.5768, 0.2514, 0.6058, 0.2224, 0.6093, 0.2142, 0.3649, 0.242, 0.3649, 0.242, 0.3878, 0.2136, 0.3876, 0.4694, 0.8449, 0.4663, 0.8378, 0.5008, 0.8285, 0.2224, 0.6093, 0.2514, 0.6058, 0.2549, 0.6353, 0.2265, 0.6391, 0.2136, 0.3876, 0.242, 0.3878, 0.242, 0.4093, 0.2131, 0.409, 0.4917, 0.2006, 0.4573, 0.1926, 0.4601, 0.1856, 0.2265, 0.6391, 0.2549, 0.6353, 0.2589, 0.6654, 0.2313, 0.6694, 0.2131, 0.409, 0.242, 0.4093, 0.2421, 0.4299, 0.2128, 0.4299, 0.4601, 0.1856, 0.4573, 0.1926, 0.4227, 0.1846, 0.4278, 0.1701, 0.2313, 0.6694, 0.2589, 0.6654, 0.2632, 0.6967, 0.2365, 0.7006, 0.2128, 0.4299, 0.2421, 0.4299, 0.2422, 0.4502, 0.2126, 0.4504, 0.4278, 0.1701, 0.4227, 0.1846, 0.3874, 0.1771, 0.3947, 0.1547, 0.2365, 0.7006, 0.2632, 0.6967, 0.2678, 0.7301, 0.2421, 0.7336, 0.2126, 0.4504, 0.2422, 0.4502, 0.2426, 0.4706, 0.2127, 0.4712, 0.2131, 0.4923, 0.2431, 0.4914, 0.2443, 0.5195, 0.2143, 0.5211, 0.3947, 0.1547, 0.3874, 0.1771, 0.3509, 0.1699, 0.3604, 0.1393, 0.3647, 0.899, 0.3527, 0.8673, 0.3944, 0.8569, 0.4031, 0.8794, 0.2127, 0.4712, 0.2426, 0.4706, 0.2431, 0.4914, 0.2131, 0.4923, 0.2143, 0.5211, 0.2443, 0.5195, 0.2461, 0.548, 0.2162, 0.5502, 0.3604, 0.1393, 0.3509, 0.1699, 0.3123, 0.1627, 0.3243, 0.1233, 0.242, 0.3878, 0.2705, 0.3875, 0.2708, 0.409, 0.242, 0.4093, 0.4917, 0.2006, 0.4562, 0.2001, 0.4573, 0.1926, 0.2549, 0.6353, 0.283, 0.6321, 0.2864, 0.6621, 0.2589, 0.6654, 0.242, 0.4093, 0.2708, 0.409, 0.2711, 0.4296, 0.2421, 0.4299, 0.4573, 0.1926, 0.4562, 0.2001, 0.421, 0.1997, 0.4227, 0.1846, 0.2589, 0.6654, 0.2864, 0.6621, 0.2902, 0.6935, 0.2632, 0.6967, 0.2421, 0.4299, 0.2711, 0.4296, 0.2714, 0.4497, 0.2422, 0.4502, 0.4227, 0.1846, 0.421, 0.1997, 0.3854, 0.2002, 0.3874, 0.1771, 0.2632, 0.6967, 0.2902, 0.6935, 0.294, 0.7274, 0.2678, 0.7301, 0.2422, 0.4502, 0.2714, 0.4497, 0.2719, 0.4699, 0.2426, 0.4706, 0.2431, 0.4914, 0.2725, 0.4903, 0.2737, 0.518, 0.2443, 0.5195, 0.3874, 0.1771, 0.3854, 0.2002, 0.3486, 0.2016, 0.3509, 0.1699, 0.3527, 0.8673, 0.3482, 0.8338, 0.391, 0.8332, 0.3944, 0.8569, 0.2426, 0.4706, 0.2719, 0.4699, 0.2725, 0.4903, 0.2431, 0.4914, 0.2443, 0.5195, 0.2737, 0.518, 0.2753, 0.546, 0.2461, 0.548, 0.3509, 0.1699, 0.3486, 0.2016, 0.3098, 0.2036, 0.3123, 0.1627, 0.3944, 0.8569, 0.391, 0.8332, 0.4291, 0.8321, 0.4316, 0.8474, 0.2461, 0.548, 0.2753, 0.546, 0.2774, 0.5743, 0.2484, 0.5768, 0.2416, 0.3398, 0.2692, 0.3388, 0.2702, 0.3644, 0.242, 0.3649, 0.4316, 0.8474, 0.4291, 0.8321, 0.4648, 0.8303, 0.4663, 0.8378, 0.2484, 0.5768, 0.2774, 0.5743, 0.28, 0.6029, 0.2514, 0.6058, 0.242, 0.3649, 0.2702, 0.3644, 0.2705, 0.3875, 0.242, 0.3878, 0.4663, 0.8378, 0.4648, 0.8303, 0.5008, 0.8285, 0.2514, 0.6058, 0.28, 0.6029, 0.283, 0.6321, 0.2549, 0.6353, 0.2902, 0.6935, 0.3173, 0.6907, 0.3207, 0.7251, 0.294, 0.7274, 0.2714, 0.4497, 0.3004, 0.4491, 0.3009, 0.4691, 0.2719, 0.4699, 0.2725, 0.4903, 0.3015, 0.4893, 0.3026, 0.5166, 0.2737, 0.518, 0.3854, 0.2002, 0.3884, 0.2229, 0.3536, 0.2326, 0.3486, 0.2016, 0.3482, 0.8338, 0.3515, 0.8003, 0.393, 0.8095, 0.391, 0.8332, 0.2719, 0.4699, 0.3009, 0.4691, 0.3015, 0.4893, 0.2725, 0.4903, 0.2737, 0.518, 0.3026, 0.5166, 0.3041, 0.5442, 0.2753, 0.546, 0.3486, 0.2016, 0.3536, 0.2326, 0.3169, 0.2436, 0.3098, 0.2036, 0.391, 0.8332, 0.393, 0.8095, 0.4299, 0.8168, 0.4291, 0.8321, 0.2753, 0.546, 0.3041, 0.5442, 0.306, 0.5721, 0.2774, 0.5743, 0.2692, 0.3388, 0.2976, 0.3373, 0.2987, 0.3634, 0.2702, 0.3644, 0.4291, 0.8321, 0.4299, 0.8168, 0.465, 0.8228, 0.4648, 0.8303, 0.2774, 0.5743, 0.306, 0.5721, 0.3083, 0.6004, 0.28, 0.6029, 0.2702, 0.3644, 0.2987, 0.3634, 0.2992, 0.3869, 0.2705, 0.3875, 0.4648, 0.8303, 0.465, 0.8228, 0.5008, 0.8285, 0.28, 0.6029, 0.3083, 0.6004, 0.3109, 0.6293, 0.283, 0.6321, 0.2705, 0.3875, 0.2992, 0.3869, 0.2996, 0.4085, 0.2708, 0.409, 0.4917, 0.2006, 0.4566, 0.2075, 0.4562, 0.2001, 0.283, 0.6321, 0.3109, 0.6293, 0.314, 0.6592, 0.2864, 0.6621, 0.2708, 0.409, 0.2996, 0.4085, 0.3, 0.4291, 0.2711, 0.4296, 0.4562, 0.2001, 0.4566, 0.2075, 0.4225, 0.2146, 0.421, 0.1997, 0.2864, 0.6621, 0.314, 0.6592, 0.3173, 0.6907, 0.2902, 0.6935, 0.2711, 0.4296, 0.3, 0.4291, 0.3004, 0.4491, 0.2714, 0.4497, 0.421, 0.1997, 0.4225, 0.2146, 0.3884, 0.2229, 0.3854, 0.2002, 0.4299, 0.8168, 0.434, 0.8024, 0.4666, 0.8154, 0.465, 0.8228, 0.306, 0.5721, 0.3342, 0.5701, 0.3362, 0.5981, 0.3083, 0.6004, 0.2987, 0.3634, 0.3279, 0.3624, 0.3282, 0.3862, 0.2992, 0.3869, 0.465, 0.8228, 0.4666, 0.8154, 0.5008, 0.8285, 0.3083, 0.6004, 0.3362, 0.5981, 0.3387, 0.6268, 0.3109, 0.6293, 0.2992, 0.3869, 0.3282, 0.3862, 0.3285, 0.408, 0.2996, 0.4085, 0.4917, 0.2006, 0.4585, 0.2146, 0.4566, 0.2075, 0.3109, 0.6293, 0.3387, 0.6268, 0.3415, 0.6565, 0.314, 0.6592, 0.2996, 0.4085, 0.3285, 0.408, 0.3288, 0.4285, 0.3, 0.4291, 0.4566, 0.2075, 0.4585, 0.2146, 0.4271, 0.2286, 0.4225, 0.2146, 0.314, 0.6592, 0.3415, 0.6565, 0.3447, 0.6882, 0.3173, 0.6907, 0.3, 0.4291, 0.3288, 0.4285, 0.3292, 0.4485, 0.3004, 0.4491, 0.4225, 0.2146, 0.4271, 0.2286, 0.3964, 0.2438, 0.3884, 0.2229, 0.3173, 0.6907, 0.3447, 0.6882, 0.3482, 0.7232, 0.3207, 0.7251, 0.3004, 0.4491, 0.3292, 0.4485, 0.3296, 0.4683, 0.3009, 0.4691, 0.3015, 0.4893, 0.3302, 0.4883, 0.3312, 0.5153, 0.3026, 0.5166, 0.3884, 0.2229, 0.3964, 0.2438, 0.3655, 0.261, 0.3536, 0.2326, 0.3515, 0.8003, 0.3626, 0.7685, 0.4003, 0.7871, 0.393, 0.8095, 0.3009, 0.4691, 0.3296, 0.4683, 0.3302, 0.4883, 0.3015, 0.4893, 0.3026, 0.5166, 0.3312, 0.5153, 0.3325, 0.5425, 0.3041, 0.5442, 0.3536, 0.2326, 0.3655, 0.261, 0.3332, 0.2802, 0.3169, 0.2436, 0.393, 0.8095, 0.4003, 0.7871, 0.434, 0.8024, 0.4299, 0.8168, 0.3041, 0.5442, 0.3325, 0.5425, 0.3342, 0.5701, 0.306, 0.5721, 0.2976, 0.3373, 0.3268, 0.3356, 0.3279, 0.3624, 0.2987, 0.3634, 0.3285, 0.408, 0.3574, 0.4077, 0.3575, 0.4282, 0.3288, 0.4285, 0.4585, 0.2146, 0.4619, 0.2211, 0.4344, 0.2409, 0.4271, 0.2286, 0.3415, 0.6565, 0.3689, 0.6539, 0.3723, 0.6856, 0.3447, 0.6882, 0.3288, 0.4285, 0.3575, 0.4282, 0.3577, 0.448, 0.3292, 0.4485, 0.4271, 0.2286, 0.4344, 0.2409, 0.4084, 0.2619, 0.3964, 0.2438, 0.3447, 0.6882, 0.3723, 0.6856, 0.3764, 0.7211, 0.3482, 0.7232, 0.3292, 0.4485, 0.3577, 0.448, 0.358, 0.4677, 0.3296, 0.4683, 0.3302, 0.4883, 0.3585, 0.4875, 0.3594, 0.5142, 0.3312, 0.5153, 0.3964, 0.2438, 0.4084, 0.2619, 0.3834, 0.2849, 0.3655, 0.261, 0.3626, 0.7685, 0.3809, 0.7406, 0.4121, 0.7675, 0.4003, 0.7871, 0.3296, 0.4683, 0.358, 0.4677, 0.3585, 0.4875, 0.3302, 0.4883, 0.3312, 0.5153, 0.3594, 0.5142, 0.3605, 0.5411, 0.3325, 0.5425, 0.3655, 0.261, 0.3834, 0.2849, 0.3579, 0.311, 0.3332, 0.2802, 0.4003, 0.7871, 0.4121, 0.7675, 0.441, 0.7893, 0.434, 0.8024, 0.3325, 0.5425, 0.3605, 0.5411, 0.362, 0.5683, 0.3342, 0.5701, 0.3268, 0.3356, 0.3572, 0.334, 0.3576, 0.3618, 0.3279, 0.3624, 0.434, 0.8024, 0.441, 0.7893, 0.4698, 0.8087, 0.4666, 0.8154, 0.3342, 0.5701, 0.362, 0.5683, 0.3639, 0.596, 0.3362, 0.5981, 0.3279, 0.3624, 0.3576, 0.3618, 0.3574, 0.3859, 0.3282, 0.3862, 0.4666, 0.8154, 0.4698, 0.8087, 0.5008, 0.8285, 0.3362, 0.5981, 0.3639, 0.596, 0.3661, 0.6244, 0.3387, 0.6268, 0.3282, 0.3862, 0.3574, 0.3859, 0.3574, 0.4077, 0.3285, 0.408, 0.4917, 0.2006, 0.4619, 0.2211, 0.4585, 0.2146, 0.3387, 0.6268, 0.3661, 0.6244, 0.3689, 0.6539, 0.3415, 0.6565, 0.3809, 0.7406, 0.4056, 0.7185, 0.4276, 0.7517, 0.4121, 0.7675, 0.358, 0.4677, 0.3861, 0.4672, 0.3865, 0.4868, 0.3585, 0.4875, 0.3594, 0.5142, 0.3872, 0.5132, 0.3882, 0.5398, 0.3605, 0.5411, 0.3834, 0.2849, 0.4053, 0.3027, 0.3893, 0.3334, 0.3579, 0.311, 0.4121, 0.7675, 0.4276, 0.7517, 0.4503, 0.7784, 0.441, 0.7893, 0.3605, 0.5411, 0.3882, 0.5398, 0.3895, 0.5667, 0.362, 0.5683, 0.3572, 0.334, 0.3893, 0.3334, 0.3877, 0.3624, 0.3576, 0.3618, 0.441, 0.7893, 0.4503, 0.7784, 0.4743, 0.8028, 0.4698, 0.8087, 0.362, 0.5683, 0.3895, 0.5667, 0.3912, 0.5941, 0.3639, 0.596, 0.3576, 0.3618, 0.3877, 0.3624, 0.3865, 0.3864, 0.3574, 0.3859, 0.4698, 0.8087, 0.4743, 0.8028, 0.5008, 0.8285, 0.3639, 0.596, 0.3912, 0.5941, 0.3933, 0.6221, 0.3661, 0.6244, 0.3574, 0.3859, 0.3865, 0.3864, 0.3861, 0.408, 0.3574, 0.4077, 0.4917, 0.2006, 0.4664, 0.2267, 0.4619, 0.2211, 0.3661, 0.6244, 0.3933, 0.6221, 0.396, 0.6512, 0.3689, 0.6539, 0.3574, 0.4077, 0.3861, 0.408, 0.3859, 0.4282, 0.3575, 0.4282, 0.4619, 0.2211, 0.4664, 0.2267, 0.4438, 0.2513, 0.4344, 0.2409, 0.3689, 0.6539, 0.396, 0.6512, 0.3997, 0.6824, 0.3723, 0.6856, 0.3575, 0.4282, 0.3859, 0.4282, 0.386, 0.4478, 0.3577, 0.448, 0.4344, 0.2409, 0.4438, 0.2513, 0.4234, 0.2762, 0.4084, 0.2619, 0.3723, 0.6856, 0.3997, 0.6824, 0.4056, 0.7185, 0.3764, 0.7211, 0.3577, 0.448, 0.386, 0.4478, 0.3861, 0.4672, 0.358, 0.4677, 0.3585, 0.4875, 0.3865, 0.4868, 0.3872, 0.5132, 0.3594, 0.5142, 0.4084, 0.2619, 0.4234, 0.2762, 0.4053, 0.3027, 0.3834, 0.2849, 0.4743, 0.8028, 0.4798, 0.798, 0.5008, 0.8285, 0.3912, 0.5941, 0.4182, 0.5923, 0.42, 0.6199, 0.3933, 0.6221, 0.3865, 0.3864, 0.415, 0.388, 0.4142, 0.4088, 0.3861, 0.408, 0.4917, 0.2006, 0.472, 0.2313, 0.4664, 0.2267, 0.3933, 0.6221, 0.42, 0.6199, 0.4225, 0.6483, 0.396, 0.6512, 0.3861, 0.408, 0.4142, 0.4088, 0.4139, 0.4286, 0.3859, 0.4282, 0.4664, 0.2267, 0.472, 0.2313, 0.4548, 0.2593, 0.4438, 0.2513, 0.396, 0.6512, 0.4225, 0.6483, 0.4261, 0.678, 0.3997, 0.6824, 0.3859, 0.4282, 0.4139, 0.4286, 0.4138, 0.4478, 0.386, 0.4478, 0.4438, 0.2513, 0.4548, 0.2593, 0.4402, 0.2865, 0.4234, 0.2762, 0.3997, 0.6824, 0.4261, 0.678, 0.4321, 0.7096, 0.4056, 0.7185, 0.386, 0.4478, 0.4138, 0.4478, 0.4139, 0.4669, 0.3861, 0.4672, 0.3865, 0.4868, 0.4142, 0.4863, 0.4148, 0.5124, 0.3872, 0.5132, 0.4234, 0.2762, 0.4402, 0.2865, 0.4282, 0.3134, 0.4053, 0.3027, 0.4056, 0.7185, 0.4321, 0.7096, 0.4453, 0.741, 0.4276, 0.7517, 0.3861, 0.4672, 0.4139, 0.4669, 0.4142, 0.4863, 0.3865, 0.4868, 0.3872, 0.5132, 0.4148, 0.5124, 0.4156, 0.5387, 0.3882, 0.5398, 0.4053, 0.3027, 0.4282, 0.3134, 0.4198, 0.3406, 0.3893, 0.3334, 0.4276, 0.7517, 0.4453, 0.741, 0.4615, 0.7699, 0.4503, 0.7784, 0.3882, 0.5398, 0.4156, 0.5387, 0.4167, 0.5653, 0.3895, 0.5667, 0.3893, 0.3334, 0.4198, 0.3406, 0.4166, 0.3656, 0.3877, 0.3624, 0.4503, 0.7784, 0.4615, 0.7699, 0.4798, 0.798, 0.4743, 0.8028, 0.3895, 0.5667, 0.4167, 0.5653, 0.4182, 0.5923, 0.3912, 0.5941, 0.3877, 0.3624, 0.4166, 0.3656, 0.415, 0.388, 0.3865, 0.3864, 0.4139, 0.4286, 0.4413, 0.429, 0.4413, 0.4479, 0.4138, 0.4478, 0.4548, 0.2593, 0.4669, 0.2649, 0.4576, 0.2933, 0.4402, 0.2865, 0.4261, 0.678, 0.4511, 0.6743, 0.4555, 0.7039, 0.4321, 0.7096, 0.4138, 0.4478, 0.4413, 0.4479, 0.4414, 0.4667, 0.4139, 0.4669, 0.4142, 0.4863, 0.4416, 0.4859, 0.4421, 0.5117, 0.4148, 0.5124, 0.4402, 0.2865, 0.4576, 0.2933, 0.4505, 0.3199, 0.4282, 0.3134, 0.4321, 0.7096, 0.4555, 0.7039, 0.4634, 0.734, 0.4453, 0.741, 0.4139, 0.4669, 0.4414, 0.4667, 0.4416, 0.4859, 0.4142, 0.4863, 0.4148, 0.5124, 0.4421, 0.5117, 0.4428, 0.5378, 0.4156, 0.5387, 0.4282, 0.3134, 0.4505, 0.3199, 0.4458, 0.3452, 0.4198, 0.3406, 0.4453, 0.741, 0.4634, 0.734, 0.4738, 0.7639, 0.4615, 0.7699, 0.4156, 0.5387, 0.4428, 0.5378, 0.4437, 0.5641, 0.4167, 0.5653, 0.4198, 0.3406, 0.4458, 0.3452, 0.4435, 0.3683, 0.4166, 0.3656, 0.4615, 0.7699, 0.4738, 0.7639, 0.4862, 0.7945, 0.4798, 0.798, 0.4167, 0.5653, 0.4437, 0.5641, 0.4448, 0.5909, 0.4182, 0.5923, 0.4166, 0.3656, 0.4435, 0.3683, 0.4422, 0.3896, 0.415, 0.388, 0.4798, 0.798, 0.4862, 0.7945, 0.5008, 0.8285, 0.4182, 0.5923, 0.4448, 0.5909, 0.4462, 0.618, 0.42, 0.6199, 0.415, 0.388, 0.4422, 0.3896, 0.4416, 0.4097, 0.4142, 0.4088, 0.4917, 0.2006, 0.4783, 0.2346, 0.472, 0.2313, 0.42, 0.6199, 0.4462, 0.618, 0.4482, 0.6457, 0.4225, 0.6483, 0.4142, 0.4088, 0.4416, 0.4097, 0.4413, 0.429, 0.4139, 0.4286, 0.472, 0.2313, 0.4783, 0.2346, 0.4669, 0.2649, 0.4548, 0.2593, 0.4225, 0.6483, 0.4482, 0.6457, 0.4511, 0.6743, 0.4261, 0.678, 0.4634, 0.734, 0.4814, 0.73, 0.4867, 0.7604, 0.4738, 0.7639, 0.4428, 0.5378, 0.4697, 0.5371, 0.4703, 0.5633, 0.4437, 0.5641, 0.4458, 0.3452, 0.4701, 0.3477, 0.4691, 0.3699, 0.4435, 0.3683, 0.4738, 0.7639, 0.4867, 0.7604, 0.4931, 0.7923, 0.4862, 0.7945, 0.4437, 0.5641, 0.4703, 0.5633, 0.4711, 0.5898, 0.4448, 0.5909, 0.4435, 0.3683, 0.4691, 0.3699, 0.4685, 0.3906, 0.4422, 0.3896, 0.4862, 0.7945, 0.4931, 0.7923, 0.5008, 0.8285, 0.4448, 0.5909, 0.4711, 0.5898, 0.4721, 0.6166, 0.4462, 0.618, 0.4422, 0.3896, 0.4685, 0.3906, 0.4683, 0.4102, 0.4416, 0.4097, 0.4917, 0.2006, 0.4851, 0.2366, 0.4783, 0.2346, 0.4462, 0.618, 0.4721, 0.6166, 0.4733, 0.6439, 0.4482, 0.6457, 0.4416, 0.4097, 0.4683, 0.4102, 0.4683, 0.4292, 0.4413, 0.429, 0.4783, 0.2346, 0.4851, 0.2366, 0.4796, 0.2682, 0.4669, 0.2649, 0.4482, 0.6457, 0.4733, 0.6439, 0.475, 0.6718, 0.4511, 0.6743, 0.4413, 0.429, 0.4683, 0.4292, 0.4684, 0.4478, 0.4413, 0.4479, 0.4669, 0.2649, 0.4796, 0.2682, 0.4753, 0.297, 0.4576, 0.2933, 0.4511, 0.6743, 0.475, 0.6718, 0.4775, 0.7005, 0.4555, 0.7039, 0.4413, 0.4479, 0.4684, 0.4478, 0.4685, 0.4665, 0.4414, 0.4667, 0.4416, 0.4859, 0.4688, 0.4855, 0.4692, 0.5111, 0.4421, 0.5117, 0.4576, 0.2933, 0.4753, 0.297, 0.4721, 0.3234, 0.4505, 0.3199, 0.4555, 0.7039, 0.4775, 0.7005, 0.4814, 0.73, 0.4634, 0.734, 0.4414, 0.4667, 0.4685, 0.4665, 0.4688, 0.4855, 0.4416, 0.4859, 0.4421, 0.5117, 0.4692, 0.5111, 0.4697, 0.5371, 0.4428, 0.5378, 0.4505, 0.3199, 0.4721, 0.3234, 0.4701, 0.3477, 0.4458, 0.3452, 0.4917, 0.2006, 0.4922, 0.2373, 0.4851, 0.2366, 0.4721, 0.6166, 0.4977, 0.6159, 0.4981, 0.6431, 0.4733, 0.6439, 0.4683, 0.4102, 0.4947, 0.4102, 0.495, 0.429, 0.4683, 0.4292, 0.4851, 0.2366, 0.4922, 0.2373, 0.4926, 0.2692, 0.4796, 0.2682, 0.4733, 0.6439, 0.4981, 0.6431, 0.4986, 0.6708, 0.475, 0.6718, 0.4683, 0.4292, 0.495, 0.429, 0.4953, 0.4476, 0.4684, 0.4478, 0.4796, 0.2682, 0.4926, 0.2692, 0.493, 0.2981, 0.4753, 0.297, 0.475, 0.6718, 0.4986, 0.6708, 0.499, 0.6992, 0.4775, 0.7005, 0.4684, 0.4478, 0.4953, 0.4476, 0.4955, 0.4662, 0.4685, 0.4665, 0.4688, 0.4855, 0.4958, 0.4851, 0.4962, 0.5107, 0.4692, 0.5111, 0.4753, 0.297, 0.493, 0.2981, 0.4933, 0.3243, 0.4721, 0.3234, 0.4775, 0.7005, 0.499, 0.6992, 0.4995, 0.7286, 0.4814, 0.73, 0.4685, 0.4665, 0.4955, 0.4662, 0.4958, 0.4851, 0.4688, 0.4855, 0.4692, 0.5111, 0.4962, 0.5107, 0.4965, 0.5366, 0.4697, 0.5371, 0.4721, 0.3234, 0.4933, 0.3243, 0.4937, 0.3483, 0.4701, 0.3477, 0.4814, 0.73, 0.4995, 0.7286, 0.4999, 0.7591, 0.4867, 0.7604, 0.4697, 0.5371, 0.4965, 0.5366, 0.4969, 0.5627, 0.4703, 0.5633, 0.4701, 0.3477, 0.4937, 0.3483, 0.4941, 0.3702, 0.4691, 0.3699, 0.4867, 0.7604, 0.4999, 0.7591, 0.5003, 0.7915, 0.4931, 0.7923, 0.4703, 0.5633, 0.4969, 0.5627, 0.4973, 0.5892, 0.4711, 0.5898, 0.4691, 0.3699, 0.4941, 0.3702, 0.4944, 0.3907, 0.4685, 0.3906, 0.4931, 0.7923, 0.5003, 0.7915, 0.5008, 0.8285, 0.4711, 0.5898, 0.4973, 0.5892, 0.4977, 0.6159, 0.4721, 0.6166, 0.4685, 0.3906, 0.4944, 0.3907, 0.4947, 0.4102, 0.4683, 0.4102])
me_cubeziercircle_001.materials.append(mat_egg_final_material)
me_cubeziercircle_001.use_remesh_preserve_volume = False
me_cubeziercircle_001.use_remesh_preserve_attributes = False
me_cubeziercircle_001.use_mirror_vertex_groups = False
me_cubeziercircle_001.update()

# ---- objects
ob_beziercircle_002 = bpy.data.objects.new('BezierCircle.002', me_cubeziercircle_001)
ob_lamp = bpy.data.objects.new('Lamp', light_lamp)
ob_camera = bpy.data.objects.new('Camera', cam_camera)

# ---- transforms, parenting, visibility, modifiers, constraints
ob_beziercircle_002.location = (0.0, -0.5, 0.0)
ob_beziercircle_002.lineart.crease_threshold = 0.0
ob_lamp.location = (4.076, 1.005, 5.904)
ob_lamp.rotation_euler = (0.6503, 0.05522, 1.866)
ob_lamp.lock_rotations_4d = False
ob_lamp.empty_display_type = 'ARROWS'
ob_lamp.color = (0.0, 0.0, 0.0, 0.0)
ob_lamp.lineart.crease_threshold = 0.0
ob_camera.location = (7.481, -6.508, 5.344)
ob_camera.rotation_euler = (1.109, 0.0, 0.8149)
ob_camera.lock_rotations_4d = False
ob_camera.empty_display_type = 'ARROWS'
ob_camera.color = (0.0, 0.0, 0.0, 0.0)
ob_camera.display_type = 'WIRE'
ob_camera.lineart.crease_threshold = 0.0

# ---- collection membership
col_collection_1.objects.link(ob_beziercircle_002)
col_collection_1.objects.link(ob_lamp)
col_collection_1.objects.link(ob_camera)

# ---- scene / render settings (as saved in the file)
scene.camera = ob_camera
scene.frame_start = 1; scene.frame_end = 250; scene.frame_set(0)
scene.render.engine = 'CYCLES'
scene.render.resolution_percentage = 50
scene.render.dither_intensity = 0.0
scene.cycles.use_denoising = False
scene.cycles.samples = 128
scene.cycles.sampling_pattern = 'TABULATED_SOBOL'
scene.cycles.light_sampling_threshold = 0.0
scene.cycles.use_adaptive_sampling = False
scene.cycles.use_light_tree = False
scene.cycles.blur_glossy = 0.0
scene.cycles.sample_clamp_indirect = 0.0
scene.view_settings.view_transform = 'Standard'
bpy.context.view_layer.update()
